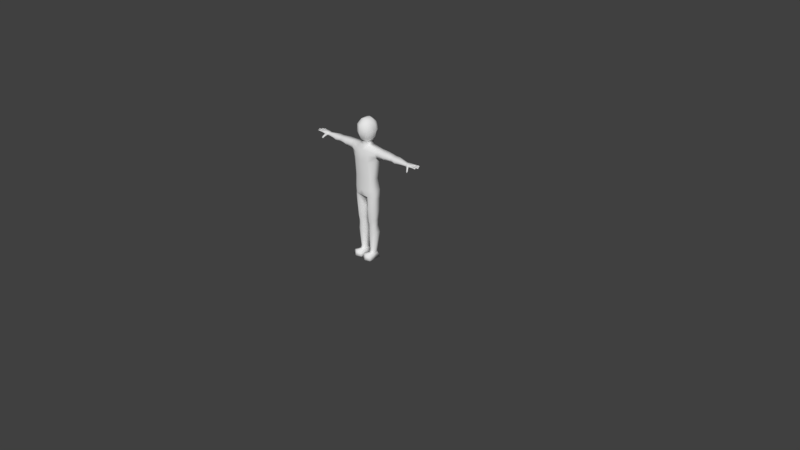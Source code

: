 # Source: Human_Body.blend  (saved by Blender 2.79.0; exported with 4.5.12 LTS)
import bpy
from mathutils import Matrix  # noqa: F401  (used for matrix-valued properties, if any)

bpy.ops.wm.read_factory_settings(use_empty=True)
scene = bpy.context.scene
scene.name = 'Scene'

# ---- collections
col_collection_1 = bpy.data.collections.new('Collection 1'); scene.collection.children.link(col_collection_1)

# ---- materials (node trees are filled in below, after node groups)
mat_model_material = bpy.data.materials.new('Model Material')
mat_model_material.alpha_threshold = 0.0
mat_model_material.use_transparent_shadow = False
mat_model_material.roughness = 0.5
mat_model_material.line_color = (0.0, 0.0, 0.0, 1.0)

# ---- material node trees

# ---- world
world_world = bpy.data.worlds.new('World'); scene.world = world_world
world_world.color = (0.05088, 0.05088, 0.05088)
world_world.use_sun_shadow = False
world_world.sun_shadow_jitter_overblur = 0.0
world_world.cycles.sampling_method = 'MANUAL'

# ---- cameras
cam_camera = bpy.data.cameras.new('Camera')
cam_camera.clip_end = 100.0
cam_camera.lens = 35.0
cam_camera.sensor_width = 32.0
cam_camera.sensor_height = 18.0
cam_camera.ortho_scale = 7.314
cam_camera.dof.focus_distance = 0.0
cam_camera.dof.aperture_fstop = 128.0

# ---- meshes
me_cube = bpy.data.meshes.new('Cube')
me_cube.from_pydata([(0.1529, 0.02447, 1.1), (0.1529, -0.06256, 1.1), (-1.64e-08, -0.09631, 1.1), (4.919e-08, 0.06878, 1.1), (0.1891, 0.03838, 1.327), (0.1891, -0.05381, 1.327), (-4.919e-08, -0.1111, 1.327), (0.0, 0.08881, 1.327), (0.1681, 0.04527, 0.9495), (0.1685, -0.05405, 0.9475), (4.795e-08, 0.1017, 0.9547), (-1.689e-08, -0.1063, 0.9403), (0.2063, 0.04113, 1.503), (0.2063, -0.03895, 1.503), (0.0, 0.06609, 1.513), (-4.716e-08, -0.06635, 1.514), (0.447, 0.03932, 1.416), (0.447, -0.03223, 1.416), (0.447, 0.03851, 1.485), (0.447, -0.03231, 1.485), (0.4814, 0.03644, 1.418), (0.4814, -0.03193, 1.418), (0.4814, 0.03647, 1.481), (0.4814, -0.03173, 1.481), (0.1068, 0.05542, 1.1), (0.1068, -0.08434, 1.1), (0.1081, 0.07456, 1.327), (0.1081, -0.0966, 1.327), (0.1032, 0.08487, 0.9546), (0.1042, -0.09052, 0.9423), (0.06878, 0.05879, 1.513), (0.06878, -0.05745, 1.514), (0.0, -0.05101, 1.566), (0.05158, -0.04827, 1.566), (0.05158, 0.05338, 1.565), (0.0, -0.09303, 1.595), (0.0, -0.1191, 1.767), (7.468e-12, 0.1206, 1.804), (0.2407, 0.03803, 1.403), (0.2407, -0.05007, 1.403), (0.2407, 0.03778, 1.501), (0.2407, -0.03014, 1.501), (4.919e-08, 0.0889, 0.8608), (1.64e-08, -0.09821, 0.8642), (0.6947, 0.01405, 1.427), (0.6947, -0.02041, 1.427), (0.6947, 0.01432, 1.468), (0.6947, -0.02034, 1.468), (0.7221, 0.01585, 1.426), (0.7221, -0.02259, 1.426), (0.7221, 0.01657, 1.473), (0.7221, -0.02247, 1.473), (0.2063, -0.05449, 1.403), (-4.817e-08, -0.103, 1.403), (0.2063, 0.05023, 1.403), (0.0, 0.08765, 1.403), (0.1073, 0.07467, 1.403), (0.1073, -0.09159, 1.403), (0.0, -0.1262, 1.666), (0.1052, 0.03497, 1.614), (0.09531, -0.02877, 1.609), (0.0, -0.0461, 1.846), (0.0, 0.04704, 1.853), (0.1067, 0.03393, 1.787), (0.09816, -0.03557, 1.78), (0.1241, 0.04167, 1.7), (0.1132, -0.02631, 1.69), (0.06329, -0.06309, 1.6), (0.07328, -0.08643, 1.773), (0.07081, 0.08782, 1.795), (0.08506, -0.0859, 1.678), (0.05021, 0.04589, 1.84), (0.05308, -0.03946, 1.831), (0.8011, 0.02279, 1.448), (0.8045, -0.03253, 1.448), (0.8011, 0.02286, 1.473), (0.8045, -0.03202, 1.473), (0.1723, 0.04054, 0.8371), (0.1723, -0.04684, 0.8425), (0.01719, -0.05003, 0.8294), (0.01719, 0.05487, 0.8359), (0.1512, 0.03376, 0.533), (0.1512, -0.03189, 0.533), (0.03162, -0.03225, 0.533), (0.03162, 0.04418, 0.533), (0.1462, 0.02564, 0.4642), (0.1462, -0.02814, 0.4642), (0.03588, -0.02798, 0.4642), (0.03588, 0.03162, 0.4642), (0.123, 0.02553, 0.09019), (0.123, -0.02241, 0.09019), (0.04637, -0.02304, 0.09019), (0.04637, 0.04206, 0.09019), (0.126, 0.03803, 0.05749), (0.1246, -0.03751, 0.05876), (0.04249, -0.03818, 0.05876), (0.04109, 0.04674, 0.05749), (0.1454, 0.05511, -0.0001624), (0.1521, -0.05403, -0.0001624), (0.01454, -0.05403, -0.0001624), (0.02119, 0.05511, -0.0001624), (0.1385, -0.1137, 0.05874), (0.0286, -0.1137, 0.05874), (0.1567, -0.1244, -0.0001624), (0.009947, -0.1244, -0.0001624), (0.1723, -0.04601, 0.8574), (0.1723, 0.04075, 0.8574), (0.09081, -0.0603, 0.4642), (0.09457, 0.06673, 0.8362), (0.0969, -0.09031, 0.8425), (0.08895, 0.05786, 0.533), (0.08895, -0.07843, 0.533), (0.09081, 0.04216, 0.4642), (0.08651, 0.04396, 0.09019), (0.08651, -0.03668, 0.09019), (0.08554, 0.0557, 0.06057), (0.08554, -0.04671, 0.06956), (0.08599, 0.07781, -0.0001624), (0.08599, -0.05403, -0.0001624), (0.08554, -0.1365, 0.06938), (0.08599, -0.1519, -0.0001624), (0.09687, -0.09139, 0.8586), (0.09457, 0.07861, 0.8519), (0.2063, -0.06431, 1.453), (0.2063, 0.06349, 1.453), (0.447, -0.05363, 1.45), (0.4477, 0.05776, 1.45), (0.4814, -0.05172, 1.45), (0.4821, 0.05496, 1.45), (0.1086, 0.07002, 1.458), (0.1086, -0.07613, 1.459), (0.2407, -0.0573, 1.452), (0.2407, 0.05661, 1.452), (0.6947, -0.03825, 1.447), (0.6947, 0.02801, 1.447), (0.7221, -0.04158, 1.447), (0.7221, 0.02951, 1.447), (-4.766e-08, -0.08469, 1.459), (0.0, 0.07889, 1.458), (0.8045, -0.05506, 1.461), (0.8013, 0.04315, 1.455), (0.8045, -0.002971, 1.473), (0.8045, -0.003261, 1.448), (0.3439, 0.04335, 1.407), (0.3439, 0.04438, 1.495), (0.3439, -0.04641, 1.407), (0.3439, -0.04674, 1.495), (0.3439, -0.06647, 1.451), (0.3439, 0.06264, 1.451), (0.5382, -0.04361, 1.412), (0.5382, -0.04371, 1.484), (0.5382, 0.03595, 1.412), (0.5382, 0.03563, 1.484), (0.5382, 0.0514, 1.448), (0.5382, -0.06079, 1.448), (0.163, 0.04425, 0.6878), (0.02121, 0.05534, 0.6878), (0.163, -0.03783, 0.6878), (0.02121, -0.03782, 0.6878), (0.09176, -0.0912, 0.6878), (0.09176, 0.06867, 0.6878), (0.1554, -0.02949, 0.3626), (0.1554, 0.05015, 0.3626), (0.0322, -0.02944, 0.3094), (0.0322, 0.05578, 0.3086), (0.08866, 0.07826, 0.3626), (0.08866, -0.0572, 0.3321), (2.46e-08, -0.05098, 0.8302), (3.28e-08, 0.05543, 0.8393), (0.8597, 0.04667, 1.462), (0.8613, 0.03363, 1.472), (0.8613, 0.03362, 1.454), (0.8805, 0.003092, 1.463), (0.8805, 0.003247, 1.473), (0.8805, 0.01873, 1.473), (0.8805, 0.01869, 1.463), (0.9006, -0.008642, 1.463), (0.9006, -0.02698, 1.463), (0.9006, -0.00846, 1.473), (0.9006, -0.02666, 1.473), (0.8802, -0.06103, 1.464), (0.8818, -0.04024, 1.473), (0.8818, -0.04066, 1.456), (0.8117, -0.03588, 1.474), (0.8117, -0.03628, 1.454), (0.8117, -0.05591, 1.462), (0.8111, -0.02442, 1.473), (0.8111, -0.009973, 1.473), (0.8111, -0.02467, 1.453), (0.8111, -0.01012, 1.453), (0.8331, 0.00161, 1.459), (0.8331, 0.001791, 1.473), (0.8331, 0.01986, 1.459), (0.8331, 0.01991, 1.473), (0.8245, 0.0273, 1.452), (0.8245, 0.02724, 1.472), (0.824, 0.04516, 1.46), (0.7572, -0.02727, 1.439), (0.7572, -0.0492, 1.451), (0.7638, -0.06871, 1.383), (0.7638, -0.07966, 1.395), (0.7761, -0.07141, 1.386), (0.7761, -0.08406, 1.397), (0.7541, -0.06738, 1.414), (0.7737, -0.07296, 1.417), (0.7737, -0.05693, 1.403), (0.7541, -0.0535, 1.4), (0.8397, -0.03794, 1.473), (0.8397, -0.03834, 1.455), (0.8397, -0.05784, 1.463), (0.8632, 0.00429, 1.463), (0.8632, 0.01751, 1.463), (0.8632, 0.004421, 1.473), (0.8632, 0.01754, 1.473), (0.8416, -0.02722, 1.473), (0.8416, -0.02756, 1.463), (0.8416, -0.007739, 1.473), (0.8416, -0.007934, 1.463), (0.8431, 0.03167, 1.455), (0.8413, 0.04589, 1.46), (0.8431, 0.03172, 1.472), (0.8064, 0.02454, 1.473), (0.8064, 0.02454, 1.452), (0.8065, 0.04351, 1.458), (0.8074, 0.002763, 1.473), (0.8064, 0.01863, 1.473), (0.8074, 0.002605, 1.453), (0.8064, 0.01859, 1.453), (0.8733, -0.02514, 1.473), (0.8733, -0.02541, 1.461), (0.8733, -0.009836, 1.473), (0.8733, -0.009989, 1.461), (0.8644, -0.04061, 1.473), (0.8643, -0.04096, 1.455), (0.863, -0.05839, 1.464), (0.7611, -0.05444, 1.438), (0.7611, -0.0405, 1.423), (0.7338, -0.03645, 1.419), (0.7338, -0.04783, 1.434), (0.7549, 0.01971, 1.473), (0.7549, 0.01932, 1.441), (0.7633, -0.02725, 1.473), (0.762, 0.03633, 1.451), (0.08968, 0.1104, 1.707), (0.04632, 0.08057, 1.609), (1.149e-12, 0.1396, 1.715), (0.0, 0.06609, 1.513), (0.0, 0.05612, 1.565), (1.608e-11, 0.1101, 1.609)], [], [(25, 2, 11, 29), (130, 123, 13, 31), (0, 4, 5, 1), (25, 27, 6, 2), (26, 24, 3, 7), (24, 0, 8, 28), (0, 1, 9, 8), (31, 30, 34, 33), (15, 31, 33, 32), (152, 150, 47, 46), (129, 138, 14, 30), (125, 17, 21, 127), (145, 143, 16, 17), (148, 144, 18, 126), (147, 145, 17, 125), (17, 16, 20, 21), (126, 18, 22, 128), (18, 19, 23, 22), (124, 129, 30, 12), (12, 30, 31, 13), (3, 24, 28, 10), (4, 0, 24, 26), (1, 5, 27, 25), (137, 130, 31, 15), (1, 25, 29, 9), (72, 61, 36, 68), (65, 63, 64, 66), (12, 13, 41, 40), (124, 12, 40, 132), (4, 54, 52, 5), (121, 109, 78, 105), (99, 118, 120, 104), (134, 46, 50, 136), (154, 149, 45, 133), (149, 151, 44, 45), (153, 152, 46, 134), (242, 239, 75, 140), (46, 47, 51, 50), (133, 45, 49, 135), (45, 44, 48, 49), (6, 27, 57, 53), (4, 26, 56, 54), (26, 7, 55, 56), (27, 5, 52, 57), (123, 52, 39, 131), (52, 54, 38, 39), (64, 72, 68), (59, 60, 33, 34), (33, 67, 35, 32), (33, 60, 67), (69, 71, 63), (69, 37, 62, 71), (71, 62, 61, 72), (66, 64, 68, 70), (60, 59, 65, 66), (63, 71, 72, 64), (60, 66, 70, 67), (35, 67, 70, 58), (239, 241, 76, 141, 75), (197, 240, 73, 142, 74), (220, 218, 171, 170), (233, 232, 181, 182), (230, 228, 179, 178), (160, 155, 81, 110), (106, 105, 78, 77), (101, 119, 120, 103), (168, 42, 80), (110, 81, 85, 112), (155, 157, 82, 81), (159, 158, 83, 111), (158, 156, 84, 83), (162, 161, 90, 89), (81, 82, 86, 85), (111, 83, 87, 107), (83, 84, 88, 87), (114, 91, 95, 116), (166, 107, 87, 163), (163, 164, 92, 91), (165, 162, 89, 113), (116, 95, 102, 119), (91, 92, 96, 95), (113, 89, 93, 115), (89, 90, 94, 93), (117, 118, 99, 100), (95, 96, 100, 99), (115, 93, 97, 117), (93, 94, 98, 97), (119, 102, 104, 120), (95, 99, 104, 102), (98, 94, 101, 103), (118, 98, 103, 120), (8, 9, 105, 106), (108, 122, 106, 77), (96, 115, 117, 100), (97, 98, 118, 117), (92, 113, 115, 96), (94, 116, 119, 101), (164, 165, 113, 92), (90, 114, 116, 94), (157, 159, 111, 82), (84, 110, 112, 88), (156, 160, 110, 84), (9, 29, 121, 105), (8, 106, 122, 28), (161, 166, 114, 90), (82, 111, 107, 86), (144, 146, 19, 18), (212, 210, 172, 173), (241, 198, 139, 76), (13, 123, 131, 41), (47, 133, 135, 51), (240, 242, 140, 73), (151, 153, 134, 44), (150, 154, 133, 47), (44, 134, 136, 48), (54, 124, 132, 38), (53, 57, 130, 137), (54, 56, 129, 124), (16, 126, 128, 20), (146, 147, 125, 19), (143, 148, 126, 16), (19, 125, 127, 23), (56, 55, 138, 129), (57, 52, 123, 130), (38, 132, 148, 143), (41, 131, 147, 146), (40, 41, 146, 144), (131, 39, 145, 147), (132, 40, 144, 148), (39, 38, 143, 145), (23, 127, 154, 150), (20, 128, 153, 151), (128, 22, 152, 153), (21, 20, 151, 149), (127, 21, 149, 154), (22, 23, 150, 152), (80, 108, 160, 156), (78, 109, 159, 157), (79, 80, 156, 158), (109, 79, 158, 159), (77, 78, 157, 155), (108, 77, 155, 160), (86, 107, 166, 161), (88, 112, 165, 164), (112, 85, 162, 165), (87, 88, 164, 163), (114, 166, 163, 91), (85, 86, 161, 162), (28, 122, 42, 10), (80, 42, 122, 108), (121, 43, 79), (43, 167, 79), (167, 168, 80, 79), (11, 43, 121, 29), (109, 121, 79), (70, 68, 36, 58), (169, 170, 171), (218, 219, 169, 171), (219, 220, 170, 169), (172, 175, 174, 173), (210, 211, 175, 172), (213, 212, 173, 174), (211, 213, 174, 175), (177, 176, 178, 179), (228, 229, 177, 179), (231, 230, 178, 176), (229, 231, 176, 177), (180, 182, 181), (234, 233, 182, 180), (232, 234, 180, 181), (76, 139, 185, 183), (139, 74, 184, 185), (74, 76, 183, 184), (74, 142, 189, 188), (142, 141, 187, 189), (76, 74, 188, 186), (141, 76, 186, 187), (227, 225, 193, 192), (225, 224, 191, 193), (226, 227, 192, 190), (224, 226, 190, 191), (223, 221, 195, 196), (222, 223, 196, 194), (221, 222, 194, 195), (204, 203, 200, 202), (74, 139, 198, 197), (201, 202, 200, 199), (205, 204, 202, 201), (206, 205, 201, 199), (203, 206, 199, 200), (238, 237, 206, 203), (237, 236, 205, 206), (236, 235, 204, 205), (235, 238, 203, 204), (183, 185, 209, 207), (185, 184, 208, 209), (184, 183, 207, 208), (192, 193, 213, 211), (193, 191, 212, 213), (190, 192, 211, 210), (191, 190, 210, 212), (188, 189, 217, 215), (189, 187, 216, 217), (186, 188, 215, 214), (187, 186, 214, 216), (196, 195, 220, 219), (194, 196, 219, 218), (195, 194, 218, 220), (75, 73, 222, 221), (73, 140, 223, 222), (140, 75, 221, 223), (141, 142, 226, 224), (142, 73, 227, 226), (75, 141, 224, 225), (73, 75, 225, 227), (215, 217, 231, 229), (217, 216, 230, 231), (214, 215, 229, 228), (216, 214, 228, 230), (207, 209, 234, 232), (209, 208, 233, 234), (208, 207, 232, 233), (198, 135, 238, 235), (197, 198, 235, 236), (49, 197, 236, 237), (135, 49, 237, 238), (48, 136, 242, 240), (50, 51, 241, 239), (136, 50, 239, 242), (49, 48, 240, 197), (51, 135, 198, 241), (30, 246, 247, 34), (244, 34, 247, 248), (243, 245, 37, 69), (243, 69, 63, 65), (244, 248, 245, 243), (244, 59, 34), (244, 243, 65, 59)])
me_cube.polygons.foreach_set('use_smooth', [True] * 238)
_uv = me_cube.uv_layers.new(name='UVMap')
_uv.uv.foreach_set('vector', [0.1055, 0.5851, 0.02803, 0.5816, 0.03166, 0.4664, 0.1074, 0.4702, 0.09602, 0.8436, 0.1668, 0.8423, 0.1677, 0.8827, 0.06765, 0.8858, 0.2449, 0.5913, 0.2505, 0.7535, 0.1855, 0.7518, 0.1836, 0.5897, 0.1055, 0.5851, 0.09684, 0.7479, 0.01885, 0.7449, 0.02803, 0.5816, 0.3371, 0.7536, 0.3337, 0.5912, 0.4105, 0.5917, 0.4142, 0.7528, 0.3337, 0.5912, 0.2941, 0.5914, 0.2903, 0.4839, 0.343, 0.4873, 0.2449, 0.5913, 0.1836, 0.5897, 0.1924, 0.4816, 0.2624, 0.4849, 0.7462, 0.04682, 0.8657, 0.04583, 0.8601, 0.0988, 0.7556, 0.1005, 0.6475, 0.0471, 0.7182, 0.04682, 0.7006, 0.1005, 0.6475, 0.1005, 0.6995, 0.7464, 0.6995, 0.6837, 0.8231, 0.7021, 0.8231, 0.7295, 0.3374, 0.8469, 0.4148, 0.8456, 0.4147, 0.8856, 0.3658, 0.8868, 0.6166, 0.6132, 0.6166, 0.5966, 0.6432, 0.5964, 0.6432, 0.6117, 0.5369, 0.6076, 0.5369, 0.5382, 0.6166, 0.5413, 0.6166, 0.5966, 0.5459, 0.7677, 0.5459, 0.7533, 0.6274, 0.7487, 0.6279, 0.7639, 0.5369, 0.6231, 0.5369, 0.6076, 0.6166, 0.5966, 0.6166, 0.6132, 0.6166, 0.5966, 0.6166, 0.5413, 0.6432, 0.5435, 0.6432, 0.5964, 0.6279, 0.7639, 0.6274, 0.7487, 0.6546, 0.747, 0.6551, 0.7617, 0.6274, 0.7487, 0.6274, 0.6927, 0.6546, 0.6931, 0.6546, 0.747, 0.2677, 0.8447, 0.3374, 0.8469, 0.3658, 0.8868, 0.2672, 0.8836, 0.169, 0.9648, 0.0678, 0.9777, 0.0678, 0.8924, 0.169, 0.906, 0.4105, 0.5917, 0.3337, 0.5912, 0.343, 0.4873, 0.4149, 0.4866, 0.2743, 0.7534, 0.2941, 0.5914, 0.3337, 0.5912, 0.3371, 0.7536, 0.1424, 0.5867, 0.1624, 0.7509, 0.09684, 0.7479, 0.1055, 0.5851, 0.01773, 0.8419, 0.09602, 0.8436, 0.06765, 0.8858, 0.01777, 0.884, 0.1424, 0.5867, 0.1055, 0.5851, 0.1074, 0.4702, 0.1608, 0.4771, 0.7531, 0.4131, 0.7436, 0.4891, 0.6392, 0.4891, 0.6859, 0.3842, 0.8481, 0.2376, 0.8401, 0.3273, 0.7687, 0.3197, 0.7782, 0.2274, 0.4372, 0.7507, 0.4372, 0.6874, 0.4644, 0.6944, 0.4644, 0.7481, 0.4372, 0.7684, 0.4372, 0.7507, 0.4644, 0.7481, 0.4644, 0.763, 0.2505, 0.7535, 0.2574, 0.8084, 0.1836, 0.8064, 0.1855, 0.7518, 0.1052, 0.4076, 0.1073, 0.3958, 0.1711, 0.4013, 0.1704, 0.4122, 0.7042, 0.9423, 0.7042, 0.8842, 0.7839, 0.8842, 0.7615, 0.9461, 0.8231, 0.7404, 0.8231, 0.7295, 0.8448, 0.7313, 0.8448, 0.7415, 0.6871, 0.6187, 0.6871, 0.6054, 0.8081, 0.5875, 0.8081, 0.6013, 0.6871, 0.6054, 0.6871, 0.5439, 0.8081, 0.5608, 0.8081, 0.5875, 0.6995, 0.7588, 0.6995, 0.7464, 0.8231, 0.7295, 0.8231, 0.7404, 0.8763, 0.7469, 0.8707, 0.7338, 0.9072, 0.7363, 0.9074, 0.7523, 0.8231, 0.7295, 0.8231, 0.7021, 0.8448, 0.7005, 0.8448, 0.7313, 0.8081, 0.6013, 0.8081, 0.5875, 0.8294, 0.5892, 0.8294, 0.6039, 0.8081, 0.5875, 0.8081, 0.5608, 0.8294, 0.5594, 0.8294, 0.5892, 0.01885, 0.7449, 0.09684, 0.7479, 0.09522, 0.8022, 0.01764, 0.7997, 0.2743, 0.7534, 0.3371, 0.7536, 0.3378, 0.8075, 0.2652, 0.8082, 0.3371, 0.7536, 0.4142, 0.7528, 0.4148, 0.8062, 0.3378, 0.8075, 0.09684, 0.7479, 0.1624, 0.7509, 0.1711, 0.8059, 0.09522, 0.8022, 0.4305, 0.6214, 0.4305, 0.6138, 0.4571, 0.6104, 0.4571, 0.616, 0.4305, 0.6138, 0.4305, 0.5329, 0.4571, 0.5423, 0.4571, 0.6104, 0.7587, 0.3486, 0.7531, 0.4131, 0.6859, 0.3842, 0.8412, 0.1492, 0.7757, 0.1442, 0.7556, 0.1005, 0.8601, 0.0988, 0.7006, 0.1005, 0.7126, 0.1354, 0.6475, 0.1304, 0.6475, 0.1005, 0.7006, 0.1005, 0.7455, 0.1442, 0.7126, 0.1354, 0.9352, 0.3878, 0.8752, 0.4172, 0.8581, 0.3365, 0.9352, 0.3878, 0.9821, 0.4891, 0.8769, 0.4891, 0.8752, 0.4172, 0.8752, 0.4172, 0.8769, 0.4891, 0.7436, 0.4891, 0.7531, 0.4131, 0.7639, 0.2274, 0.7484, 0.3197, 0.7229, 0.313, 0.735, 0.2154, 0.7757, 0.1442, 0.8412, 0.1492, 0.8481, 0.2376, 0.7782, 0.2274, 0.8581, 0.3365, 0.8752, 0.4172, 0.7531, 0.4131, 0.7587, 0.3486, 0.7455, 0.1442, 0.7639, 0.2274, 0.735, 0.2154, 0.7126, 0.1354, 0.6475, 0.1304, 0.7126, 0.1354, 0.735, 0.2154, 0.6475, 0.2033, 0.8707, 0.7338, 0.8774, 0.6967, 0.9099, 0.6929, 0.9099, 0.7159, 0.9072, 0.7363, 0.8565, 0.5928, 0.8547, 0.5568, 0.8904, 0.5541, 0.8931, 0.5742, 0.8931, 0.5969, 0.5184, 0.9314, 0.5339, 0.9314, 0.5347, 0.9479, 0.5184, 0.9479, 0.469, 0.9396, 0.4815, 0.9396, 0.4816, 0.952, 0.4693, 0.952, 0.9642, 0.7104, 0.9642, 0.6984, 0.9859, 0.6972, 0.9859, 0.7115, 0.4998, 0.1959, 0.4998, 0.2127, 0.393, 0.22, 0.393, 0.2033, 0.2609, 0.4199, 0.1998, 0.4183, 0.1995, 0.4077, 0.2611, 0.4055, 0.06571, 0.3217, 0.07306, 0.3374, 0.02507, 0.3481, 0.02507, 0.3291, 0.4085, 0.3922, 0.4116, 0.4204, 0.396, 0.3919, 0.393, 0.2033, 0.393, 0.22, 0.3456, 0.2256, 0.3456, 0.2142, 0.4998, 0.2127, 0.4998, 0.2694, 0.393, 0.2653, 0.393, 0.22, 0.4988, 0.06081, 0.4988, 0.09763, 0.392, 0.1015, 0.392, 0.06962, 0.4988, 0.09763, 0.4988, 0.1619, 0.392, 0.1542, 0.392, 0.1015, 0.2754, 0.2086, 0.2754, 0.2636, 0.08742, 0.2587, 0.08742, 0.2256, 0.393, 0.22, 0.393, 0.2653, 0.3456, 0.2627, 0.3456, 0.2256, 0.392, 0.06962, 0.392, 0.1015, 0.3445, 0.1044, 0.3445, 0.08212, 0.392, 0.1015, 0.392, 0.1542, 0.3445, 0.1455, 0.3445, 0.1044, 0.08649, 0.09842, 0.08649, 0.1078, 0.06481, 0.09738, 0.07226, 0.0915, 0.2534, 0.08426, 0.3445, 0.08212, 0.3445, 0.1044, 0.2377, 0.1034, 0.2377, 0.1034, 0.2372, 0.1622, 0.08649, 0.1527, 0.08649, 0.1078, 0.2754, 0.1892, 0.2754, 0.2086, 0.08742, 0.2256, 0.08742, 0.2129, 0.07226, 0.0915, 0.06481, 0.09738, 0.0648, 0.04526, 0.07214, 0.02958, 0.08649, 0.1078, 0.08649, 0.1527, 0.06394, 0.156, 0.06481, 0.09738, 0.08742, 0.2129, 0.08742, 0.2256, 0.06485, 0.217, 0.06698, 0.2048, 0.08742, 0.2256, 0.08742, 0.2587, 0.06573, 0.2691, 0.06485, 0.217, 0.5969, 0.8842, 0.7042, 0.8842, 0.7042, 0.9423, 0.6154, 0.9369, 0.06481, 0.09738, 0.06394, 0.156, 0.02416, 0.1617, 0.02416, 0.08645, 0.06698, 0.2048, 0.06485, 0.217, 0.02507, 0.2052, 0.02507, 0.1896, 0.06485, 0.217, 0.06573, 0.2691, 0.02507, 0.2805, 0.02507, 0.2052, 0.07214, 0.02958, 0.0648, 0.04526, 0.02416, 0.03792, 0.02416, 0.01892, 0.06481, 0.09738, 0.02416, 0.08645, 0.02416, 0.03792, 0.0648, 0.04526, 0.02507, 0.2805, 0.06573, 0.2691, 0.06571, 0.3217, 0.02507, 0.3291, 0.7042, 0.8842, 0.7042, 0.8304, 0.7615, 0.8266, 0.7839, 0.8842, 0.2624, 0.4849, 0.1924, 0.4816, 0.1998, 0.4183, 0.2609, 0.4199, 0.3434, 0.4049, 0.3459, 0.4181, 0.2872, 0.4193, 0.2872, 0.4054, 0.06394, 0.156, 0.06606, 0.1622, 0.02416, 0.1774, 0.02416, 0.1617, 0.6154, 0.8358, 0.7042, 0.8304, 0.7042, 0.8842, 0.5969, 0.8842, 0.08649, 0.1527, 0.08649, 0.1541, 0.06606, 0.1622, 0.06394, 0.156, 0.06573, 0.2691, 0.07318, 0.2755, 0.07306, 0.3374, 0.06571, 0.3217, 0.2372, 0.1622, 0.2744, 0.1777, 0.08649, 0.1541, 0.08649, 0.1527, 0.08742, 0.2587, 0.08742, 0.2686, 0.07318, 0.2755, 0.06573, 0.2691, 0.4998, 0.2694, 0.4998, 0.3062, 0.393, 0.2974, 0.393, 0.2653, 0.392, 0.1542, 0.392, 0.1636, 0.3445, 0.1528, 0.3445, 0.1455, 0.4988, 0.1619, 0.4988, 0.1711, 0.392, 0.1636, 0.392, 0.1542, 0.1608, 0.4771, 0.1074, 0.4702, 0.1052, 0.4076, 0.1704, 0.4122, 0.2903, 0.4839, 0.2872, 0.4193, 0.3459, 0.4181, 0.343, 0.4873, 0.2754, 0.2636, 0.2543, 0.2827, 0.08742, 0.2686, 0.08742, 0.2587, 0.393, 0.2653, 0.393, 0.2974, 0.3456, 0.2849, 0.3456, 0.2627, 0.5459, 0.7533, 0.5459, 0.6813, 0.6274, 0.6927, 0.6274, 0.7487, 0.4919, 0.9381, 0.4997, 0.9381, 0.4992, 0.9508, 0.4919, 0.9508, 0.8774, 0.6967, 0.8725, 0.6793, 0.9099, 0.6747, 0.9099, 0.6929, 0.4372, 0.6874, 0.4372, 0.6674, 0.4644, 0.6729, 0.4644, 0.6944, 0.8231, 0.7021, 0.8231, 0.688, 0.8448, 0.6854, 0.8448, 0.7005, 0.8547, 0.5568, 0.8602, 0.5436, 0.8906, 0.5383, 0.8904, 0.5541, 0.6871, 0.5439, 0.6871, 0.532, 0.8081, 0.55, 0.8081, 0.5608, 0.6995, 0.6837, 0.6995, 0.6702, 0.8231, 0.688, 0.8231, 0.7021, 0.8081, 0.5608, 0.8081, 0.55, 0.8294, 0.5489, 0.8294, 0.5594, 0.4305, 0.5329, 0.4305, 0.5226, 0.4571, 0.5279, 0.4571, 0.5423, 0.01764, 0.7997, 0.09522, 0.8022, 0.09602, 0.8436, 0.01773, 0.8419, 0.2652, 0.8082, 0.3378, 0.8075, 0.3374, 0.8469, 0.2677, 0.8447, 0.6166, 0.5413, 0.6171, 0.527, 0.6437, 0.5292, 0.6432, 0.5435, 0.5459, 0.6813, 0.5459, 0.6657, 0.6274, 0.6758, 0.6274, 0.6927, 0.5369, 0.5382, 0.5369, 0.5233, 0.6171, 0.527, 0.6166, 0.5413, 0.6274, 0.6927, 0.6274, 0.6758, 0.6546, 0.6773, 0.6546, 0.6931, 0.3378, 0.8075, 0.4148, 0.8062, 0.4148, 0.8456, 0.3374, 0.8469, 0.09522, 0.8022, 0.1711, 0.8059, 0.1668, 0.8423, 0.09602, 0.8436, 0.4571, 0.5423, 0.4571, 0.5279, 0.5369, 0.5233, 0.5369, 0.5382, 0.4644, 0.6944, 0.4644, 0.6729, 0.5459, 0.6657, 0.5459, 0.6813, 0.4644, 0.7481, 0.4644, 0.6944, 0.5459, 0.6813, 0.5459, 0.7533, 0.4571, 0.616, 0.4571, 0.6104, 0.5369, 0.6076, 0.5369, 0.6231, 0.4644, 0.763, 0.4644, 0.7481, 0.5459, 0.7533, 0.5459, 0.7677, 0.4571, 0.6104, 0.4571, 0.5423, 0.5369, 0.5382, 0.5369, 0.6076, 0.6546, 0.6931, 0.6546, 0.6773, 0.6995, 0.6702, 0.6995, 0.6837, 0.6432, 0.5435, 0.6437, 0.5292, 0.6871, 0.532, 0.6871, 0.5439, 0.6551, 0.7617, 0.6546, 0.747, 0.6995, 0.7464, 0.6995, 0.7588, 0.6432, 0.5964, 0.6432, 0.5435, 0.6871, 0.5439, 0.6871, 0.6054, 0.6432, 0.6117, 0.6432, 0.5964, 0.6871, 0.6054, 0.6871, 0.6187, 0.6546, 0.747, 0.6546, 0.6931, 0.6995, 0.6837, 0.6995, 0.7464, 0.6009, 0.1616, 0.6012, 0.1698, 0.4988, 0.1711, 0.4988, 0.1619, 0.6066, 0.2756, 0.6066, 0.3056, 0.4998, 0.3062, 0.4998, 0.2694, 0.5965, 0.08921, 0.6009, 0.1616, 0.4988, 0.1619, 0.4988, 0.09763, 0.6055, 0.06142, 0.5965, 0.08921, 0.4988, 0.09763, 0.4988, 0.06081, 0.6028, 0.2153, 0.6066, 0.2756, 0.4998, 0.2694, 0.4998, 0.2127, 0.6023, 0.1972, 0.6028, 0.2153, 0.4998, 0.2127, 0.4998, 0.1959, 0.3456, 0.2627, 0.3456, 0.2849, 0.2543, 0.2827, 0.2754, 0.2636, 0.3445, 0.1455, 0.3445, 0.1528, 0.2744, 0.1777, 0.2372, 0.1622, 0.3456, 0.2142, 0.3456, 0.2256, 0.2754, 0.2086, 0.2754, 0.1892, 0.3445, 0.1044, 0.3445, 0.1455, 0.2372, 0.1622, 0.2377, 0.1034, 0.08649, 0.09842, 0.2534, 0.08426, 0.2377, 0.1034, 0.08649, 0.1078, 0.3456, 0.2256, 0.3456, 0.2627, 0.2754, 0.2636, 0.2754, 0.2086, 0.343, 0.4873, 0.3459, 0.4181, 0.4116, 0.4204, 0.4149, 0.4866, 0.396, 0.3919, 0.4116, 0.4204, 0.3459, 0.4181, 0.3434, 0.4049, 0.1052, 0.4076, 0.03323, 0.412, 0.04622, 0.3701, 0.03323, 0.412, 0.03402, 0.3708, 0.04622, 0.3701, 0.4067, 0.3163, 0.4085, 0.3922, 0.396, 0.3919, 0.3944, 0.3172, 0.03166, 0.4664, 0.03323, 0.412, 0.1052, 0.4076, 0.1074, 0.4702, 0.1073, 0.3958, 0.1052, 0.4076, 0.04622, 0.3701, 0.735, 0.2154, 0.7229, 0.313, 0.6475, 0.3069, 0.6475, 0.2033, 0.9551, 0.7564, 0.9569, 0.7439, 0.9661, 0.754, 0.9229, 0.5472, 0.9215, 0.5362, 0.9357, 0.5356, 0.937, 0.5457, 0.939, 0.7545, 0.9404, 0.7433, 0.9548, 0.7448, 0.9535, 0.7551, 0.9801, 0.72, 0.9801, 0.7329, 0.9719, 0.733, 0.9719, 0.7201, 0.9384, 0.5684, 0.9384, 0.5582, 0.9518, 0.5573, 0.9518, 0.5693, 0.9563, 0.7321, 0.9563, 0.7217, 0.97, 0.7208, 0.97, 0.733, 0.5269, 0.8355, 0.5174, 0.8355, 0.5174, 0.82, 0.5263, 0.82, 0.9963, 0.6961, 0.9963, 0.7113, 0.9883, 0.7115, 0.9883, 0.6964, 0.4819, 0.8448, 0.4735, 0.8448, 0.4751, 0.8254, 0.4819, 0.8254, 0.5008, 0.8395, 0.4921, 0.8395, 0.4921, 0.8194, 0.4992, 0.8194, 0.9462, 0.5914, 0.9462, 0.5794, 0.9673, 0.5784, 0.9673, 0.5926, 0.9716, 0.6675, 0.9855, 0.6791, 0.973, 0.6864, 0.9383, 0.6169, 0.9393, 0.6034, 0.9528, 0.6031, 0.9516, 0.6189, 0.9572, 0.6861, 0.9561, 0.6721, 0.9697, 0.67, 0.971, 0.6864, 0.9099, 0.6929, 0.9099, 0.6747, 0.9156, 0.674, 0.9156, 0.6899, 0.8931, 0.6143, 0.8931, 0.5969, 0.8986, 0.5998, 0.8986, 0.6149, 0.4641, 0.8963, 0.4818, 0.8962, 0.4819, 0.902, 0.4679, 0.902, 0.8931, 0.5969, 0.8931, 0.5742, 0.8982, 0.5795, 0.8982, 0.5908, 0.5101, 0.8922, 0.4919, 0.8923, 0.492, 0.8852, 0.5065, 0.8852, 0.4818, 0.8962, 0.4641, 0.8963, 0.4678, 0.889, 0.4818, 0.8891, 0.9099, 0.7159, 0.9099, 0.6929, 0.9152, 0.6989, 0.9152, 0.7103, 0.5352, 0.8867, 0.5172, 0.8867, 0.5174, 0.8627, 0.5299, 0.8627, 0.9114, 0.7329, 0.9122, 0.7204, 0.9325, 0.7196, 0.9325, 0.734, 0.8953, 0.5697, 0.8945, 0.5573, 0.9152, 0.5563, 0.9152, 0.5705, 0.4918, 0.897, 0.5065, 0.897, 0.5021, 0.9159, 0.4919, 0.9159, 0.9115, 0.7526, 0.9114, 0.7376, 0.9257, 0.7398, 0.9253, 0.7539, 0.8945, 0.5527, 0.8946, 0.5381, 0.9081, 0.5368, 0.9085, 0.5506, 0.5179, 0.8978, 0.5364, 0.8978, 0.5366, 0.9142, 0.5181, 0.9142, 0.8856, 0.6606, 0.8701, 0.665, 0.8778, 0.6553, 0.8875, 0.6518, 0.8931, 0.5969, 0.8931, 0.6143, 0.866, 0.6069, 0.8565, 0.5928, 0.8711, 0.6269, 0.8711, 0.6367, 0.8616, 0.6333, 0.8616, 0.6248, 0.9206, 0.6643, 0.9195, 0.6513, 0.9335, 0.6528, 0.9347, 0.6633, 0.8541, 0.6131, 0.8692, 0.6157, 0.8711, 0.6269, 0.8616, 0.6248, 0.8541, 0.6238, 0.8541, 0.6131, 0.8616, 0.6248, 0.8616, 0.6333, 0.8383, 0.6087, 0.8383, 0.5999, 0.8541, 0.6131, 0.8541, 0.6238, 0.8383, 0.5999, 0.8595, 0.603, 0.8692, 0.6157, 0.8541, 0.6131, 0.9047, 0.6655, 0.9021, 0.653, 0.9195, 0.6513, 0.9206, 0.6643, 0.8756, 0.6752, 0.854, 0.6804, 0.8701, 0.665, 0.8856, 0.6606, 0.9156, 0.6899, 0.9156, 0.674, 0.9377, 0.6725, 0.9377, 0.6882, 0.8986, 0.6149, 0.8986, 0.5998, 0.9203, 0.6013, 0.9203, 0.6164, 0.4679, 0.902, 0.4819, 0.902, 0.4817, 0.922, 0.4687, 0.922, 0.5299, 0.8627, 0.5174, 0.8627, 0.5174, 0.8355, 0.5269, 0.8355, 0.9325, 0.734, 0.9325, 0.7196, 0.9563, 0.7217, 0.9563, 0.7321, 0.9152, 0.5705, 0.9152, 0.5563, 0.9384, 0.5582, 0.9384, 0.5684, 0.4919, 0.9159, 0.5021, 0.9159, 0.4997, 0.9381, 0.4919, 0.9381, 0.8982, 0.5908, 0.8982, 0.5795, 0.9218, 0.5778, 0.9218, 0.593, 0.5065, 0.8852, 0.492, 0.8852, 0.492, 0.8628, 0.4996, 0.8628, 0.4818, 0.8891, 0.4678, 0.889, 0.4744, 0.8673, 0.4818, 0.8673, 0.9152, 0.7103, 0.9152, 0.6989, 0.9393, 0.6967, 0.9393, 0.7121, 0.9253, 0.7539, 0.9257, 0.7398, 0.9404, 0.7433, 0.939, 0.7545, 0.9085, 0.5506, 0.9081, 0.5368, 0.9215, 0.5362, 0.9229, 0.5472, 0.5181, 0.9142, 0.5366, 0.9142, 0.5339, 0.9314, 0.5184, 0.9314, 0.5173, 0.8928, 0.5396, 0.8928, 0.5364, 0.8978, 0.5179, 0.8978, 0.8904, 0.5541, 0.8906, 0.5383, 0.8946, 0.5381, 0.8945, 0.5527, 0.9074, 0.7523, 0.9072, 0.7363, 0.9114, 0.7376, 0.9115, 0.7526, 0.4919, 0.8923, 0.5101, 0.8922, 0.5065, 0.897, 0.4918, 0.897, 0.8931, 0.5742, 0.8904, 0.5541, 0.8945, 0.5573, 0.8953, 0.5697, 0.9072, 0.7363, 0.9099, 0.7159, 0.9122, 0.7204, 0.9114, 0.7329, 0.5396, 0.8928, 0.5173, 0.8928, 0.5172, 0.8867, 0.5352, 0.8867, 0.9218, 0.593, 0.9218, 0.5778, 0.9462, 0.5794, 0.9462, 0.5914, 0.4996, 0.8628, 0.492, 0.8628, 0.4921, 0.8395, 0.5008, 0.8395, 0.4818, 0.8673, 0.4744, 0.8673, 0.4735, 0.8448, 0.4819, 0.8448, 0.9393, 0.7121, 0.9393, 0.6967, 0.9642, 0.6984, 0.9642, 0.7104, 0.9377, 0.6882, 0.9377, 0.6725, 0.9561, 0.6721, 0.9572, 0.6861, 0.9203, 0.6164, 0.9203, 0.6013, 0.9393, 0.6034, 0.9383, 0.6169, 0.4687, 0.922, 0.4817, 0.922, 0.4815, 0.9396, 0.469, 0.9396, 0.8725, 0.6793, 0.8448, 0.6854, 0.854, 0.6804, 0.8756, 0.6752, 0.8918, 0.6664, 0.8935, 0.6509, 0.9021, 0.653, 0.9047, 0.6655, 0.8294, 0.5892, 0.8565, 0.5928, 0.8595, 0.603, 0.8383, 0.5999, 0.8294, 0.6039, 0.8294, 0.5892, 0.8383, 0.5999, 0.8383, 0.6087, 0.8294, 0.5594, 0.8294, 0.5489, 0.8602, 0.5436, 0.8547, 0.5568, 0.8448, 0.7313, 0.8448, 0.7005, 0.8774, 0.6967, 0.8707, 0.7338, 0.8448, 0.7415, 0.8448, 0.7313, 0.8707, 0.7338, 0.8763, 0.7469, 0.8294, 0.5892, 0.8294, 0.5594, 0.8547, 0.5568, 0.8565, 0.5928, 0.8448, 0.7005, 0.8448, 0.6854, 0.8725, 0.6793, 0.8774, 0.6967, 0.9158, 0.04557, 0.987, 0.04552, 0.987, 0.09893, 0.9336, 0.09893, 0.939, 0.1444, 0.9336, 0.09893, 0.987, 0.09893, 0.987, 0.1447, 0.8941, 0.2466, 0.987, 0.2547, 0.987, 0.3469, 0.9137, 0.337, 0.8941, 0.2466, 0.9137, 0.337, 0.8766, 0.3291, 0.8585, 0.2388, 0.939, 0.1444, 0.987, 0.1447, 0.987, 0.2547, 0.8941, 0.2466, 0.939, 0.1444, 0.8781, 0.1497, 0.9336, 0.09893, 0.939, 0.1444, 0.8941, 0.2466, 0.8585, 0.2388, 0.8781, 0.1497])
_ca = me_cube.color_attributes.new('Col', 'BYTE_COLOR', 'CORNER')
_ca.data.foreach_set('color', [1.0, 1.0, 1.0, 1.0, 1.0, 1.0, 1.0, 1.0, 1.0, 1.0, 1.0, 1.0, 1.0, 1.0, 1.0, 1.0, 1.0, 1.0, 1.0, 1.0, 1.0, 1.0, 1.0, 1.0, 1.0, 1.0, 1.0, 1.0, 1.0, 1.0, 1.0, 1.0, 1.0, 1.0, 1.0, 1.0, 1.0, 1.0, 1.0, 1.0, 1.0, 1.0, 1.0, 1.0, 1.0, 1.0, 1.0, 1.0, 1.0, 1.0, 1.0, 1.0, 1.0, 1.0, 1.0, 1.0, 1.0, 1.0, 1.0, 1.0, 1.0, 1.0, 1.0, 1.0, 1.0, 1.0, 1.0, 1.0, 1.0, 1.0, 1.0, 1.0, 1.0, 1.0, 1.0, 1.0, 1.0, 1.0, 1.0, 1.0, 1.0, 1.0, 1.0, 1.0, 1.0, 1.0, 1.0, 1.0, 1.0, 1.0, 1.0, 1.0, 1.0, 1.0, 1.0, 1.0, 1.0, 1.0, 1.0, 1.0, 1.0, 1.0, 1.0, 1.0, 1.0, 1.0, 1.0, 1.0, 1.0, 1.0, 1.0, 1.0, 1.0, 1.0, 1.0, 1.0, 1.0, 1.0, 1.0, 1.0, 1.0, 1.0, 1.0, 1.0, 1.0, 1.0, 1.0, 1.0, 1.0, 1.0, 1.0, 1.0, 1.0, 1.0, 1.0, 1.0, 1.0, 1.0, 1.0, 1.0, 1.0, 1.0, 1.0, 1.0, 1.0, 1.0, 1.0, 1.0, 1.0, 1.0, 1.0, 1.0, 1.0, 1.0, 1.0, 1.0, 1.0, 1.0, 1.0, 1.0, 1.0, 1.0, 1.0, 1.0, 1.0, 1.0, 1.0, 1.0, 1.0, 1.0, 1.0, 1.0, 1.0, 1.0, 1.0, 1.0, 1.0, 1.0, 1.0, 1.0, 1.0, 1.0, 1.0, 1.0, 1.0, 1.0, 1.0, 1.0, 1.0, 1.0, 1.0, 1.0, 1.0, 1.0, 1.0, 1.0, 1.0, 1.0, 1.0, 1.0, 1.0, 1.0, 1.0, 1.0, 1.0, 1.0, 1.0, 1.0, 1.0, 1.0, 1.0, 1.0, 1.0, 1.0, 1.0, 1.0, 1.0, 1.0, 1.0, 1.0, 1.0, 1.0, 1.0, 1.0, 1.0, 1.0, 1.0, 1.0, 1.0, 1.0, 1.0, 1.0, 1.0, 1.0, 1.0, 1.0, 1.0, 1.0, 1.0, 1.0, 1.0, 1.0, 1.0, 1.0, 1.0, 1.0, 1.0, 1.0, 1.0, 1.0, 1.0, 1.0, 1.0, 1.0, 1.0, 1.0, 1.0, 1.0, 1.0, 1.0, 1.0, 1.0, 1.0, 1.0, 1.0, 1.0, 1.0, 1.0, 1.0, 1.0, 1.0, 1.0, 1.0, 1.0, 1.0, 1.0, 1.0, 1.0, 1.0, 1.0, 1.0, 1.0, 1.0, 1.0, 1.0, 1.0, 1.0, 1.0, 1.0, 1.0, 1.0, 1.0, 1.0, 1.0, 1.0, 1.0, 1.0, 1.0, 1.0, 1.0, 1.0, 1.0, 1.0, 1.0, 1.0, 1.0, 1.0, 1.0, 1.0, 1.0, 1.0, 1.0, 1.0, 1.0, 1.0, 1.0, 1.0, 1.0, 1.0, 1.0, 1.0, 1.0, 1.0, 1.0, 1.0, 1.0, 1.0, 1.0, 1.0, 1.0, 1.0, 1.0, 1.0, 1.0, 1.0, 1.0, 1.0, 1.0, 1.0, 1.0, 1.0, 1.0, 1.0, 1.0, 1.0, 1.0, 1.0, 1.0, 1.0, 1.0, 1.0, 1.0, 1.0, 1.0, 1.0, 1.0, 1.0, 1.0, 1.0, 1.0, 1.0, 1.0, 1.0, 1.0, 1.0, 1.0, 1.0, 1.0, 1.0, 1.0, 1.0, 1.0, 1.0, 1.0, 1.0, 1.0, 1.0, 1.0, 1.0, 1.0, 1.0, 1.0, 1.0, 1.0, 1.0, 1.0, 1.0, 1.0, 1.0, 1.0, 1.0, 1.0, 1.0, 1.0, 1.0, 1.0, 1.0, 1.0, 1.0, 1.0, 1.0, 1.0, 1.0, 1.0, 1.0, 1.0, 1.0, 1.0, 1.0, 1.0, 1.0, 1.0, 1.0, 1.0, 1.0, 1.0, 1.0, 1.0, 1.0, 1.0, 1.0, 1.0, 1.0, 1.0, 1.0, 1.0, 1.0, 1.0, 1.0, 1.0, 1.0, 1.0, 1.0, 1.0, 1.0, 1.0, 1.0, 1.0, 1.0, 1.0, 1.0, 1.0, 1.0, 1.0, 1.0, 1.0, 1.0, 1.0, 1.0, 1.0, 1.0, 1.0, 1.0, 1.0, 1.0, 1.0, 1.0, 1.0, 1.0, 1.0, 1.0, 1.0, 1.0, 1.0, 1.0, 1.0, 1.0, 1.0, 1.0, 1.0, 1.0, 1.0, 1.0, 1.0, 1.0, 1.0, 1.0, 1.0, 1.0, 1.0, 1.0, 1.0, 1.0, 1.0, 1.0, 1.0, 1.0, 1.0, 1.0, 1.0, 1.0, 1.0, 1.0, 1.0, 1.0, 1.0, 1.0, 1.0, 1.0, 1.0, 1.0, 1.0, 1.0, 1.0, 1.0, 1.0, 1.0, 1.0, 1.0, 1.0, 1.0, 1.0, 1.0, 1.0, 1.0, 1.0, 1.0, 1.0, 1.0, 1.0, 1.0, 1.0, 1.0, 1.0, 1.0, 1.0, 1.0, 1.0, 1.0, 1.0, 1.0, 1.0, 1.0, 1.0, 1.0, 1.0, 1.0, 1.0, 1.0, 1.0, 1.0, 1.0, 1.0, 1.0, 1.0, 1.0, 1.0, 1.0, 1.0, 1.0, 1.0, 1.0, 1.0, 1.0, 1.0, 1.0, 1.0, 1.0, 1.0, 1.0, 1.0, 1.0, 1.0, 1.0, 1.0, 1.0, 1.0, 1.0, 1.0, 1.0, 1.0, 1.0, 1.0, 1.0, 1.0, 1.0, 1.0, 1.0, 1.0, 1.0, 1.0, 1.0, 1.0, 1.0, 1.0, 1.0, 1.0, 1.0, 1.0, 1.0, 1.0, 1.0, 1.0, 1.0, 1.0, 1.0, 1.0, 1.0, 1.0, 1.0, 1.0, 1.0, 1.0, 1.0, 1.0, 1.0, 1.0, 1.0, 1.0, 1.0, 1.0, 1.0, 1.0, 1.0, 1.0, 1.0, 1.0, 1.0, 1.0, 1.0, 1.0, 1.0, 1.0, 1.0, 1.0, 1.0, 1.0, 1.0, 1.0, 1.0, 1.0, 1.0, 1.0, 1.0, 1.0, 1.0, 1.0, 1.0, 1.0, 1.0, 1.0, 1.0, 1.0, 1.0, 1.0, 1.0, 1.0, 1.0, 1.0, 1.0, 1.0, 1.0, 1.0, 1.0, 1.0, 1.0, 1.0, 1.0, 1.0, 1.0, 1.0, 1.0, 1.0, 1.0, 1.0, 1.0, 1.0, 1.0, 1.0, 1.0, 1.0, 1.0, 1.0, 1.0, 1.0, 1.0, 1.0, 1.0, 1.0, 1.0, 1.0, 1.0, 1.0, 1.0, 1.0, 1.0, 1.0, 1.0, 1.0, 1.0, 1.0, 1.0, 1.0, 1.0, 1.0, 1.0, 1.0, 1.0, 1.0, 1.0, 1.0, 1.0, 1.0, 1.0, 1.0, 1.0, 1.0, 1.0, 1.0, 1.0, 1.0, 1.0, 1.0, 1.0, 1.0, 1.0, 1.0, 1.0, 1.0, 1.0, 1.0, 1.0, 1.0, 1.0, 1.0, 1.0, 1.0, 1.0, 1.0, 1.0, 1.0, 1.0, 1.0, 1.0, 1.0, 1.0, 1.0, 1.0, 1.0, 1.0, 1.0, 1.0, 1.0, 1.0, 1.0, 1.0, 1.0, 1.0, 1.0, 1.0, 1.0, 1.0, 1.0, 1.0, 1.0, 1.0, 1.0, 1.0, 1.0, 1.0, 1.0, 1.0, 1.0, 1.0, 1.0, 1.0, 1.0, 1.0, 1.0, 1.0, 1.0, 1.0, 1.0, 1.0, 1.0, 1.0, 1.0, 1.0, 1.0, 1.0, 1.0, 1.0, 1.0, 1.0, 1.0, 1.0, 1.0, 1.0, 1.0, 1.0, 1.0, 1.0, 1.0, 1.0, 1.0, 1.0, 1.0, 1.0, 1.0, 1.0, 1.0, 1.0, 1.0, 1.0, 1.0, 1.0, 1.0, 1.0, 1.0, 1.0, 1.0, 1.0, 1.0, 1.0, 1.0, 1.0, 1.0, 1.0, 1.0, 1.0, 1.0, 1.0, 1.0, 1.0, 1.0, 1.0, 1.0, 1.0, 1.0, 1.0, 1.0, 1.0, 1.0, 1.0, 1.0, 1.0, 1.0, 1.0, 1.0, 1.0, 1.0, 1.0, 1.0, 1.0, 1.0, 1.0, 1.0, 1.0, 1.0, 1.0, 1.0, 1.0, 1.0, 1.0, 1.0, 1.0, 1.0, 1.0, 1.0, 1.0, 1.0, 1.0, 1.0, 1.0, 1.0, 1.0, 1.0, 1.0, 1.0, 1.0, 1.0, 1.0, 1.0, 1.0, 1.0, 1.0, 1.0, 1.0, 1.0, 1.0, 1.0, 1.0, 1.0, 1.0, 1.0, 1.0, 1.0, 1.0, 1.0, 1.0, 1.0, 1.0, 1.0, 1.0, 1.0, 1.0, 1.0, 1.0, 1.0, 1.0, 1.0, 1.0, 1.0, 1.0, 1.0, 1.0, 1.0, 1.0, 1.0, 1.0, 1.0, 1.0, 1.0, 1.0, 1.0, 1.0, 1.0, 1.0, 1.0, 1.0, 1.0, 1.0, 1.0, 1.0, 1.0, 1.0, 1.0, 1.0, 1.0, 1.0, 1.0, 1.0, 1.0, 1.0, 1.0, 1.0, 1.0, 1.0, 1.0, 1.0, 1.0, 1.0, 1.0, 1.0, 1.0, 1.0, 1.0, 1.0, 1.0, 1.0, 1.0, 1.0, 1.0, 1.0, 1.0, 1.0, 1.0, 1.0, 1.0, 1.0, 1.0, 1.0, 1.0, 1.0, 1.0, 1.0, 1.0, 1.0, 1.0, 1.0, 1.0, 1.0, 1.0, 1.0, 1.0, 1.0, 1.0, 1.0, 1.0, 1.0, 1.0, 1.0, 1.0, 1.0, 1.0, 1.0, 1.0, 1.0, 1.0, 1.0, 1.0, 1.0, 1.0, 1.0, 1.0, 1.0, 1.0, 1.0, 1.0, 1.0, 1.0, 1.0, 1.0, 1.0, 1.0, 1.0, 1.0, 1.0, 1.0, 1.0, 1.0, 1.0, 1.0, 1.0, 1.0, 1.0, 1.0, 1.0, 1.0, 1.0, 1.0, 1.0, 1.0, 1.0, 1.0, 1.0, 1.0, 1.0, 1.0, 1.0, 1.0, 1.0, 1.0, 1.0, 1.0, 1.0, 1.0, 1.0, 1.0, 1.0, 1.0, 1.0, 1.0, 1.0, 1.0, 1.0, 1.0, 1.0, 1.0, 1.0, 1.0, 1.0, 1.0, 1.0, 1.0, 1.0, 1.0, 1.0, 1.0, 1.0, 1.0, 1.0, 1.0, 1.0, 1.0, 1.0, 1.0, 1.0, 1.0, 1.0, 1.0, 1.0, 1.0, 1.0, 1.0, 1.0, 1.0, 1.0, 1.0, 1.0, 1.0, 1.0, 1.0, 1.0, 1.0, 1.0, 1.0, 1.0, 1.0, 1.0, 1.0, 1.0, 1.0, 1.0, 1.0, 1.0, 1.0, 1.0, 1.0, 1.0, 1.0, 1.0, 1.0, 1.0, 1.0, 1.0, 1.0, 1.0, 1.0, 1.0, 1.0, 1.0, 1.0, 1.0, 1.0, 1.0, 1.0, 1.0, 1.0, 1.0, 1.0, 1.0, 1.0, 1.0, 1.0, 1.0, 1.0, 1.0, 1.0, 1.0, 1.0, 1.0, 1.0, 1.0, 1.0, 1.0, 1.0, 1.0, 1.0, 1.0, 1.0, 1.0, 1.0, 1.0, 1.0, 1.0, 1.0, 1.0, 1.0, 1.0, 1.0, 1.0, 1.0, 1.0, 1.0, 1.0, 1.0, 1.0, 1.0, 1.0, 1.0, 1.0, 1.0, 1.0, 1.0, 1.0, 1.0, 1.0, 1.0, 1.0, 1.0, 1.0, 1.0, 1.0, 1.0, 1.0, 1.0, 1.0, 1.0, 1.0, 1.0, 1.0, 1.0, 1.0, 1.0, 1.0, 1.0, 1.0, 1.0, 1.0, 1.0, 1.0, 1.0, 1.0, 1.0, 1.0, 1.0, 1.0, 1.0, 1.0, 1.0, 1.0, 1.0, 1.0, 1.0, 1.0, 1.0, 1.0, 1.0, 1.0, 1.0, 1.0, 1.0, 1.0, 1.0, 1.0, 1.0, 1.0, 1.0, 1.0, 1.0, 1.0, 1.0, 1.0, 1.0, 1.0, 1.0, 1.0, 1.0, 1.0, 1.0, 1.0, 1.0, 1.0, 1.0, 1.0, 1.0, 1.0, 1.0, 1.0, 1.0, 1.0, 1.0, 1.0, 1.0, 1.0, 1.0, 1.0, 1.0, 1.0, 1.0, 1.0, 1.0, 1.0, 1.0, 1.0, 1.0, 1.0, 1.0, 1.0, 1.0, 1.0, 1.0, 1.0, 1.0, 1.0, 1.0, 1.0, 1.0, 1.0, 1.0, 1.0, 1.0, 1.0, 1.0, 1.0, 1.0, 1.0, 1.0, 1.0, 1.0, 1.0, 1.0, 1.0, 1.0, 1.0, 1.0, 1.0, 1.0, 1.0, 1.0, 1.0, 1.0, 1.0, 1.0, 1.0, 1.0, 1.0, 1.0, 1.0, 1.0, 1.0, 1.0, 1.0, 1.0, 1.0, 1.0, 1.0, 1.0, 1.0, 1.0, 1.0, 1.0, 1.0, 1.0, 1.0, 1.0, 1.0, 1.0, 1.0, 1.0, 1.0, 1.0, 1.0, 1.0, 1.0, 1.0, 1.0, 1.0, 1.0, 1.0, 1.0, 1.0, 1.0, 1.0, 1.0, 1.0, 1.0, 1.0, 1.0, 1.0, 1.0, 1.0, 1.0, 1.0, 1.0, 1.0, 1.0, 1.0, 1.0, 1.0, 1.0, 1.0, 1.0, 1.0, 1.0, 1.0, 1.0, 1.0, 1.0, 1.0, 1.0, 1.0, 1.0, 1.0, 1.0, 1.0, 1.0, 1.0, 1.0, 1.0, 1.0, 1.0, 1.0, 1.0, 1.0, 1.0, 1.0, 1.0, 1.0, 1.0, 1.0, 1.0, 1.0, 1.0, 1.0, 1.0, 1.0, 1.0, 1.0, 1.0, 1.0, 1.0, 1.0, 1.0, 1.0, 1.0, 1.0, 1.0, 1.0, 1.0, 1.0, 1.0, 1.0, 1.0, 1.0, 1.0, 1.0, 1.0, 1.0, 1.0, 1.0, 1.0, 1.0, 1.0, 1.0, 1.0, 1.0, 1.0, 1.0, 1.0, 1.0, 1.0, 1.0, 1.0, 1.0, 1.0, 1.0, 1.0, 1.0, 1.0, 1.0, 1.0, 1.0, 1.0, 1.0, 1.0, 1.0, 1.0, 1.0, 1.0, 1.0, 1.0, 1.0, 1.0, 1.0, 1.0, 1.0, 1.0, 1.0, 1.0, 1.0, 1.0, 1.0, 1.0, 1.0, 1.0, 1.0, 1.0, 1.0, 1.0, 1.0, 1.0, 1.0, 1.0, 1.0, 1.0, 1.0, 1.0, 1.0, 1.0, 1.0, 1.0, 1.0, 1.0, 1.0, 1.0, 1.0, 1.0, 1.0, 1.0, 1.0, 1.0, 1.0, 1.0, 1.0, 1.0, 1.0, 1.0, 1.0, 1.0, 1.0, 1.0, 1.0, 1.0, 1.0, 1.0, 1.0, 1.0, 1.0, 1.0, 1.0, 1.0, 1.0, 1.0, 1.0, 1.0, 1.0, 1.0, 1.0, 1.0, 1.0, 1.0, 1.0, 1.0, 1.0, 1.0, 1.0, 1.0, 1.0, 1.0, 1.0, 1.0, 1.0, 1.0, 1.0, 1.0, 1.0, 1.0, 1.0, 1.0, 1.0, 1.0, 1.0, 1.0, 1.0, 1.0, 1.0, 1.0, 1.0, 1.0, 1.0, 1.0, 1.0, 1.0, 1.0, 1.0, 1.0, 1.0, 1.0, 1.0, 1.0, 1.0, 1.0, 1.0, 1.0, 1.0, 1.0, 1.0, 1.0, 1.0, 1.0, 1.0, 1.0, 1.0, 1.0, 1.0, 1.0, 1.0, 1.0, 1.0, 1.0, 1.0, 1.0, 1.0, 1.0, 1.0, 1.0, 1.0, 1.0, 1.0, 1.0, 1.0, 1.0, 1.0, 1.0, 1.0, 1.0, 1.0, 1.0, 1.0, 1.0, 1.0, 1.0, 1.0, 1.0, 1.0, 1.0, 1.0, 1.0, 1.0, 1.0, 1.0, 1.0, 1.0, 1.0, 1.0, 1.0, 1.0, 1.0, 1.0, 1.0, 1.0, 1.0, 1.0, 1.0, 1.0, 1.0, 1.0, 1.0, 1.0, 1.0, 1.0, 1.0, 1.0, 1.0, 1.0, 1.0, 1.0, 1.0, 1.0, 1.0, 1.0, 1.0, 1.0, 1.0, 1.0, 1.0, 1.0, 1.0, 1.0, 1.0, 1.0, 1.0, 1.0, 1.0, 1.0, 1.0, 1.0, 1.0, 1.0, 1.0, 1.0, 1.0, 1.0, 1.0, 1.0, 1.0, 1.0, 1.0, 1.0, 1.0, 1.0, 1.0, 1.0, 1.0, 1.0, 1.0, 1.0, 1.0, 1.0, 1.0, 1.0, 1.0, 1.0, 1.0, 1.0, 1.0, 1.0, 1.0, 1.0, 1.0, 1.0, 1.0, 1.0, 1.0, 1.0, 1.0, 1.0, 1.0, 1.0, 1.0, 1.0, 1.0, 1.0, 1.0, 1.0, 1.0, 1.0, 1.0, 1.0, 1.0, 1.0, 1.0, 1.0, 1.0, 1.0, 1.0, 1.0, 1.0, 1.0, 1.0, 1.0, 1.0, 1.0, 1.0, 1.0, 1.0, 1.0, 1.0, 1.0, 1.0, 1.0, 1.0, 1.0, 1.0, 1.0, 1.0, 1.0, 1.0, 1.0, 1.0, 1.0, 1.0, 1.0, 1.0, 1.0, 1.0, 1.0, 1.0, 1.0, 1.0, 1.0, 1.0, 1.0, 1.0, 1.0, 1.0, 1.0, 1.0, 1.0, 1.0, 1.0, 1.0, 1.0, 1.0, 1.0, 1.0, 1.0, 1.0, 1.0, 1.0, 1.0, 1.0, 1.0, 1.0, 1.0, 1.0, 1.0, 1.0, 1.0, 1.0, 1.0, 1.0, 1.0, 1.0, 1.0, 1.0, 1.0, 1.0, 1.0, 1.0, 1.0, 1.0, 1.0, 1.0, 1.0, 1.0, 1.0, 1.0, 1.0, 1.0, 1.0, 1.0, 1.0, 1.0, 1.0, 1.0, 1.0, 1.0, 1.0, 1.0, 1.0, 1.0, 1.0, 1.0, 1.0, 1.0, 1.0, 1.0, 1.0, 1.0, 1.0, 1.0, 1.0, 1.0, 1.0, 1.0, 1.0, 1.0, 1.0, 1.0, 1.0, 1.0, 1.0, 1.0, 1.0, 1.0, 1.0, 1.0, 1.0, 1.0, 1.0, 1.0, 1.0, 1.0, 1.0, 1.0, 1.0, 1.0, 1.0, 1.0, 1.0, 1.0, 1.0, 1.0, 1.0, 1.0, 1.0, 1.0, 1.0, 1.0, 1.0, 1.0, 1.0, 1.0, 1.0, 1.0, 1.0, 1.0, 1.0, 1.0, 1.0, 1.0, 1.0, 1.0, 1.0, 1.0, 1.0, 1.0, 1.0, 1.0, 1.0, 1.0, 1.0, 1.0, 1.0, 1.0, 1.0, 1.0, 1.0, 1.0, 1.0, 1.0, 1.0, 1.0, 1.0, 1.0, 1.0, 1.0, 1.0, 1.0, 1.0, 1.0, 1.0, 1.0, 1.0, 1.0, 1.0, 1.0, 1.0, 1.0, 1.0, 1.0, 1.0, 1.0, 1.0, 1.0, 1.0, 1.0, 1.0, 1.0, 1.0, 1.0, 1.0, 1.0, 1.0, 1.0, 1.0, 1.0, 1.0, 1.0, 1.0, 1.0, 1.0, 1.0, 1.0, 1.0, 1.0, 1.0, 1.0, 1.0, 1.0, 1.0, 1.0, 1.0, 1.0, 1.0, 1.0, 1.0, 1.0, 1.0, 1.0, 1.0, 1.0, 1.0, 1.0, 1.0, 1.0, 1.0, 1.0, 1.0, 1.0, 1.0, 1.0, 1.0, 1.0, 1.0, 1.0, 1.0, 1.0, 1.0, 1.0, 1.0, 1.0, 1.0, 1.0, 1.0, 1.0, 1.0, 1.0, 1.0, 1.0, 1.0, 1.0, 1.0, 1.0, 1.0, 1.0, 1.0, 1.0, 1.0, 1.0, 1.0, 1.0, 1.0, 1.0, 1.0, 1.0, 1.0, 1.0, 1.0, 1.0, 1.0, 1.0, 1.0, 1.0, 1.0, 1.0, 1.0, 1.0, 1.0, 1.0, 1.0, 1.0, 1.0, 1.0, 1.0, 1.0, 1.0, 1.0, 1.0, 1.0, 1.0, 1.0, 1.0, 1.0, 1.0, 1.0, 1.0, 1.0, 1.0, 1.0, 1.0, 1.0, 1.0, 1.0, 1.0, 1.0, 1.0, 1.0, 1.0, 1.0, 1.0, 1.0, 1.0, 1.0, 1.0, 1.0, 1.0, 1.0, 1.0, 1.0, 1.0, 1.0, 1.0, 1.0, 1.0, 1.0, 1.0, 1.0, 1.0, 1.0, 1.0, 1.0, 1.0, 1.0, 1.0, 1.0, 1.0, 1.0, 1.0, 1.0, 1.0, 1.0, 1.0, 1.0, 1.0, 1.0, 1.0, 1.0, 1.0, 1.0, 1.0, 1.0, 1.0, 1.0, 1.0, 1.0, 1.0, 1.0, 1.0, 1.0, 1.0, 1.0, 1.0, 1.0, 1.0, 1.0, 1.0, 1.0, 1.0, 1.0, 1.0, 1.0, 1.0, 1.0, 1.0, 1.0, 1.0, 1.0, 1.0, 1.0, 1.0, 1.0, 1.0, 1.0, 1.0, 1.0, 1.0, 1.0, 1.0, 1.0, 1.0, 1.0, 1.0, 1.0, 1.0, 1.0, 1.0, 1.0, 1.0, 1.0, 1.0, 1.0, 1.0, 1.0, 1.0, 1.0, 1.0, 1.0, 1.0, 1.0, 1.0, 1.0, 1.0, 1.0, 1.0, 1.0, 1.0, 1.0, 1.0, 1.0, 1.0, 1.0, 1.0, 1.0, 1.0, 1.0, 1.0, 1.0, 1.0, 1.0, 1.0, 1.0, 1.0, 1.0, 1.0, 1.0, 1.0, 1.0, 1.0, 1.0, 1.0, 1.0, 1.0, 1.0, 1.0, 1.0, 1.0, 1.0, 1.0, 1.0, 1.0, 1.0, 1.0, 1.0, 1.0, 1.0, 1.0, 1.0, 1.0, 1.0, 1.0, 1.0, 1.0, 1.0, 1.0, 1.0, 1.0, 1.0, 1.0, 1.0, 1.0, 1.0, 1.0, 1.0, 1.0, 1.0, 1.0, 1.0, 1.0, 1.0, 1.0, 1.0, 1.0, 1.0, 1.0, 1.0, 1.0, 1.0, 1.0, 1.0, 1.0, 1.0, 1.0, 1.0, 1.0, 1.0, 1.0, 1.0, 1.0, 1.0, 1.0, 1.0, 1.0, 1.0, 1.0, 1.0, 1.0, 1.0, 1.0, 1.0, 1.0, 1.0, 1.0, 1.0, 1.0, 1.0, 1.0, 1.0, 1.0, 1.0, 1.0, 1.0, 1.0, 1.0, 1.0, 1.0, 1.0, 1.0, 1.0, 1.0, 1.0, 1.0, 1.0, 1.0, 1.0, 1.0, 1.0, 1.0, 1.0, 1.0, 1.0, 1.0, 1.0, 1.0, 1.0, 1.0, 1.0, 1.0, 1.0, 1.0, 1.0, 1.0, 1.0, 1.0, 1.0, 1.0, 1.0, 1.0, 1.0, 1.0, 1.0, 1.0, 1.0, 1.0, 1.0, 1.0, 1.0, 1.0, 1.0, 1.0, 1.0, 1.0, 1.0, 1.0, 1.0, 1.0, 1.0, 1.0, 1.0, 1.0, 1.0, 1.0, 1.0, 1.0, 1.0, 1.0, 1.0, 1.0, 1.0, 1.0, 1.0, 1.0, 1.0, 1.0, 1.0, 1.0, 1.0, 1.0, 1.0, 1.0, 1.0, 1.0, 1.0, 1.0, 1.0, 1.0, 1.0, 1.0, 1.0, 1.0, 1.0, 1.0, 1.0, 1.0, 1.0, 1.0, 1.0, 1.0, 1.0, 1.0, 1.0, 1.0, 1.0, 1.0, 1.0, 1.0, 1.0, 1.0, 1.0, 1.0, 1.0, 1.0, 1.0, 1.0, 1.0, 1.0, 1.0, 1.0, 1.0, 1.0, 1.0, 1.0, 1.0, 1.0, 1.0, 1.0, 1.0, 1.0, 1.0, 1.0, 1.0, 1.0, 1.0, 1.0, 1.0, 1.0, 1.0, 1.0, 1.0, 1.0, 1.0, 1.0, 1.0, 1.0, 1.0, 1.0, 1.0, 1.0, 1.0, 1.0, 1.0, 1.0, 1.0, 1.0, 1.0, 1.0, 1.0, 1.0, 1.0, 1.0, 1.0, 1.0, 1.0, 1.0, 1.0, 1.0, 1.0, 1.0, 1.0, 1.0, 1.0, 1.0, 1.0, 1.0, 1.0, 1.0, 1.0, 1.0, 1.0, 1.0, 1.0, 1.0, 1.0, 1.0, 1.0, 1.0, 1.0, 1.0, 1.0, 1.0, 1.0, 1.0, 1.0, 1.0, 1.0, 1.0, 1.0, 1.0, 1.0, 1.0, 1.0, 1.0, 1.0, 1.0, 1.0, 1.0, 1.0, 1.0, 1.0, 1.0, 1.0, 1.0, 1.0, 1.0, 1.0, 1.0, 1.0, 1.0, 1.0, 1.0, 1.0, 1.0, 1.0, 1.0, 1.0, 1.0, 1.0, 1.0, 1.0, 1.0, 1.0, 1.0, 1.0, 1.0, 1.0, 1.0, 1.0, 1.0, 1.0, 1.0, 1.0, 1.0, 1.0, 1.0, 1.0, 1.0, 1.0, 1.0, 1.0, 1.0, 1.0, 1.0, 1.0, 1.0, 1.0, 1.0, 1.0, 1.0, 1.0, 1.0, 1.0, 1.0, 1.0, 1.0, 1.0, 1.0, 1.0, 1.0, 1.0, 1.0, 1.0, 1.0, 1.0, 1.0, 1.0, 1.0, 1.0, 1.0, 1.0, 1.0, 1.0, 1.0, 1.0, 1.0, 1.0, 1.0, 1.0, 1.0, 1.0, 1.0, 1.0, 1.0, 1.0, 1.0, 1.0, 1.0, 1.0, 1.0, 1.0, 1.0, 1.0, 1.0, 1.0, 1.0, 1.0, 1.0, 1.0, 1.0, 1.0, 1.0, 1.0, 1.0, 1.0, 1.0, 1.0, 1.0, 1.0, 1.0, 1.0, 1.0, 1.0, 1.0, 1.0, 1.0, 1.0, 1.0, 1.0, 1.0, 1.0, 1.0, 1.0, 1.0, 1.0, 1.0, 1.0, 1.0, 1.0, 1.0, 1.0, 1.0, 1.0, 1.0, 1.0, 1.0, 1.0, 1.0, 1.0, 1.0, 1.0, 1.0, 1.0, 1.0, 1.0, 1.0, 1.0, 1.0, 1.0, 1.0, 1.0, 1.0, 1.0, 1.0, 1.0, 1.0, 1.0, 1.0, 1.0, 1.0, 1.0, 1.0, 1.0, 1.0, 1.0, 1.0, 1.0, 1.0, 1.0, 1.0, 1.0, 1.0, 1.0, 1.0, 1.0, 1.0, 1.0, 1.0, 1.0, 1.0, 1.0, 1.0, 1.0, 1.0, 1.0, 1.0, 1.0, 1.0, 1.0, 1.0, 1.0, 1.0, 1.0, 1.0, 1.0, 1.0, 1.0, 1.0, 1.0, 1.0, 1.0, 1.0, 1.0, 1.0, 1.0, 1.0, 1.0, 1.0, 1.0, 1.0, 1.0, 1.0, 1.0, 1.0, 1.0, 1.0, 1.0, 1.0, 1.0, 1.0, 1.0, 1.0, 1.0, 1.0, 1.0, 1.0, 1.0, 1.0, 1.0, 1.0, 1.0, 1.0, 1.0, 1.0, 1.0, 1.0, 1.0, 1.0, 1.0, 1.0, 1.0, 1.0, 1.0, 1.0, 1.0, 1.0, 1.0, 1.0, 1.0, 1.0, 1.0, 1.0, 1.0, 1.0, 1.0, 1.0, 1.0, 1.0, 1.0, 1.0, 1.0, 1.0, 1.0, 1.0, 1.0, 1.0, 1.0, 1.0, 1.0, 1.0, 1.0, 1.0, 1.0, 1.0, 1.0, 1.0, 1.0, 1.0, 1.0, 1.0, 1.0, 1.0, 1.0, 1.0, 1.0, 1.0, 1.0, 1.0, 1.0, 1.0, 1.0, 1.0, 1.0, 1.0, 1.0, 1.0, 1.0, 1.0, 1.0, 1.0, 1.0, 1.0, 1.0, 1.0, 1.0, 1.0, 1.0, 1.0, 1.0, 1.0, 1.0, 1.0, 1.0, 1.0, 1.0, 1.0, 1.0, 1.0, 1.0, 1.0, 1.0, 1.0, 1.0, 1.0, 1.0, 1.0, 1.0, 1.0, 1.0, 1.0, 1.0, 1.0, 1.0, 1.0, 1.0, 1.0, 1.0, 1.0, 1.0, 1.0, 1.0, 1.0, 1.0, 1.0, 1.0, 1.0, 1.0, 1.0, 1.0, 1.0, 1.0, 1.0, 1.0, 1.0, 1.0, 1.0, 1.0, 1.0, 1.0, 1.0, 1.0, 1.0, 1.0, 1.0, 1.0, 1.0, 1.0, 1.0, 1.0, 1.0, 1.0, 1.0, 1.0, 1.0, 1.0, 1.0, 1.0, 1.0, 1.0, 1.0, 1.0, 1.0, 1.0, 1.0, 1.0, 1.0, 1.0, 1.0, 1.0, 1.0, 1.0, 1.0, 1.0, 1.0, 1.0, 1.0, 1.0, 1.0, 1.0, 1.0, 1.0, 1.0, 1.0, 1.0, 1.0, 1.0, 1.0, 1.0, 1.0, 1.0, 1.0, 1.0, 1.0, 1.0, 1.0, 1.0, 1.0, 1.0, 1.0, 1.0, 1.0, 1.0, 1.0, 1.0, 1.0, 1.0, 1.0, 1.0, 1.0, 1.0, 1.0, 1.0, 1.0, 1.0, 1.0, 1.0, 1.0, 1.0, 1.0, 1.0, 1.0, 1.0, 1.0, 1.0, 1.0, 1.0, 1.0, 1.0, 1.0, 1.0, 1.0, 1.0, 1.0, 1.0, 1.0, 1.0, 1.0, 1.0, 1.0, 1.0, 1.0, 1.0, 1.0, 1.0, 1.0, 1.0, 1.0, 1.0, 1.0, 1.0, 1.0, 1.0, 1.0, 1.0, 1.0, 1.0, 1.0, 1.0, 1.0, 1.0, 1.0, 1.0, 1.0, 1.0, 1.0, 1.0, 1.0, 1.0, 1.0, 1.0, 1.0, 1.0, 1.0, 1.0, 1.0, 1.0, 1.0, 1.0, 1.0, 1.0, 1.0, 1.0, 1.0, 1.0, 1.0, 1.0, 1.0, 1.0, 1.0, 1.0, 1.0, 1.0, 1.0, 1.0, 1.0, 1.0, 1.0, 1.0, 1.0, 1.0, 1.0, 1.0, 1.0, 1.0, 1.0, 1.0, 1.0, 1.0, 1.0, 1.0, 1.0, 1.0, 1.0, 1.0, 1.0, 1.0, 1.0, 1.0, 1.0, 1.0, 1.0, 1.0, 1.0, 1.0, 1.0, 1.0, 1.0, 1.0, 1.0, 1.0, 1.0, 1.0, 1.0, 1.0, 1.0, 1.0, 1.0, 1.0, 1.0, 1.0, 1.0, 1.0, 1.0, 1.0, 1.0, 1.0, 1.0, 1.0, 1.0, 1.0, 1.0, 1.0, 1.0, 1.0, 1.0, 1.0, 1.0, 1.0, 1.0, 1.0, 1.0, 1.0, 1.0, 1.0, 1.0, 1.0, 1.0, 1.0, 1.0, 1.0, 1.0, 1.0, 1.0, 1.0, 1.0, 1.0, 1.0, 1.0, 1.0, 1.0, 1.0, 1.0, 1.0, 1.0, 1.0, 1.0, 1.0, 1.0, 1.0, 1.0, 1.0, 1.0, 1.0, 1.0, 1.0, 1.0, 1.0, 1.0, 1.0, 1.0, 1.0, 1.0, 1.0, 1.0, 1.0, 1.0, 1.0, 1.0, 1.0, 1.0, 1.0, 1.0, 1.0, 1.0, 1.0, 1.0, 1.0, 1.0, 1.0, 1.0, 1.0, 1.0, 1.0, 1.0, 1.0, 1.0, 1.0, 1.0, 1.0, 1.0, 1.0, 1.0, 1.0, 1.0, 1.0, 1.0, 1.0, 1.0, 1.0, 1.0, 1.0, 1.0, 1.0, 1.0, 1.0, 1.0, 1.0, 1.0, 1.0, 1.0, 1.0, 1.0, 1.0, 1.0, 1.0, 1.0, 1.0, 1.0, 1.0, 1.0, 1.0, 1.0, 1.0, 1.0, 1.0, 1.0, 1.0, 1.0, 1.0, 1.0, 1.0, 1.0, 1.0, 1.0, 1.0, 1.0, 1.0, 1.0, 1.0, 1.0, 1.0, 1.0, 1.0, 1.0, 1.0, 1.0, 1.0, 1.0, 1.0, 1.0, 1.0, 1.0, 1.0, 1.0, 1.0, 1.0, 1.0, 1.0, 1.0, 1.0, 1.0, 1.0, 1.0, 1.0, 1.0, 1.0, 1.0, 1.0, 1.0, 1.0, 1.0, 1.0, 1.0, 1.0, 1.0, 1.0, 1.0, 1.0, 1.0, 1.0, 1.0, 1.0, 1.0, 1.0, 1.0, 1.0, 1.0, 1.0, 1.0, 1.0, 1.0, 1.0, 1.0, 1.0, 1.0, 1.0, 1.0, 1.0, 1.0, 1.0, 1.0, 1.0, 1.0, 1.0, 1.0, 1.0, 1.0, 1.0, 1.0, 1.0, 1.0, 1.0, 1.0, 1.0, 1.0, 1.0, 1.0, 1.0, 1.0, 1.0, 1.0, 1.0, 1.0, 1.0, 1.0, 1.0, 1.0, 1.0, 1.0, 1.0, 1.0, 1.0, 1.0, 1.0, 1.0, 1.0, 1.0, 1.0, 1.0, 1.0, 1.0, 1.0, 1.0, 1.0, 1.0, 1.0, 1.0, 1.0, 1.0, 1.0, 1.0, 1.0, 1.0, 1.0, 1.0, 1.0, 1.0, 1.0, 1.0, 1.0, 1.0, 1.0, 1.0, 1.0, 1.0, 1.0, 1.0, 1.0, 1.0, 1.0, 1.0, 1.0, 1.0, 1.0, 1.0, 1.0, 1.0, 1.0, 1.0, 1.0, 1.0, 1.0, 1.0, 1.0, 1.0, 1.0, 1.0, 1.0, 1.0, 1.0, 1.0, 1.0, 1.0, 1.0, 1.0, 1.0, 1.0, 1.0, 1.0, 1.0, 1.0, 1.0, 1.0, 1.0, 1.0, 1.0, 1.0, 1.0, 1.0, 1.0, 1.0, 1.0, 1.0, 1.0, 1.0, 1.0, 1.0, 1.0, 1.0, 1.0, 1.0, 1.0, 1.0, 1.0, 1.0, 1.0, 1.0, 1.0, 1.0, 1.0, 1.0, 1.0, 1.0, 1.0, 1.0, 1.0, 1.0, 1.0, 1.0, 1.0, 1.0, 1.0, 1.0, 1.0, 1.0, 1.0, 1.0, 1.0, 1.0, 1.0, 1.0, 1.0, 1.0, 1.0, 1.0, 1.0, 1.0, 1.0, 1.0, 1.0, 1.0, 1.0, 1.0, 1.0, 1.0, 1.0, 1.0, 1.0, 1.0, 1.0, 1.0, 1.0, 1.0, 1.0, 1.0, 1.0, 1.0, 1.0, 1.0, 1.0, 1.0, 1.0, 1.0, 1.0, 1.0, 1.0, 1.0, 1.0, 1.0, 1.0, 1.0, 1.0, 1.0, 1.0, 1.0, 1.0, 1.0, 1.0, 1.0, 1.0, 1.0, 1.0, 1.0, 1.0, 1.0, 1.0, 1.0, 1.0, 1.0, 1.0, 1.0, 1.0, 1.0, 1.0, 1.0, 1.0, 1.0, 1.0, 1.0, 1.0, 1.0, 1.0, 1.0, 1.0, 1.0, 1.0, 1.0, 1.0, 1.0, 1.0, 1.0, 1.0, 1.0, 1.0, 1.0, 1.0, 1.0, 1.0, 1.0, 1.0, 1.0, 1.0, 1.0, 1.0, 1.0, 1.0, 1.0, 1.0, 1.0, 1.0, 1.0, 1.0, 1.0, 1.0, 1.0, 1.0, 1.0, 1.0, 1.0, 1.0, 1.0, 1.0, 1.0, 1.0, 1.0, 1.0, 1.0, 1.0, 1.0, 1.0, 1.0, 1.0, 1.0, 1.0, 1.0, 1.0, 1.0, 1.0, 1.0, 1.0, 1.0, 1.0, 1.0, 1.0, 1.0, 1.0, 1.0, 1.0, 1.0, 1.0, 1.0, 1.0, 1.0, 1.0, 1.0, 1.0, 1.0, 1.0, 1.0, 1.0, 1.0, 1.0, 1.0, 1.0, 1.0, 1.0, 1.0, 1.0, 1.0, 1.0, 1.0, 1.0, 1.0, 1.0, 1.0, 1.0, 1.0, 1.0, 1.0, 1.0, 1.0, 1.0, 1.0, 1.0, 1.0, 1.0, 1.0, 1.0, 1.0, 1.0, 1.0, 1.0, 1.0, 1.0, 1.0, 1.0, 1.0, 1.0, 1.0, 1.0, 1.0, 1.0, 1.0, 1.0, 1.0, 1.0, 1.0, 1.0, 1.0, 1.0, 1.0, 1.0, 1.0, 1.0, 1.0, 1.0, 1.0, 1.0, 1.0, 1.0, 1.0, 1.0, 1.0, 1.0, 1.0, 1.0, 1.0, 1.0, 1.0, 1.0, 1.0, 1.0, 1.0, 1.0, 1.0, 1.0, 1.0, 1.0, 1.0, 1.0, 1.0, 1.0, 1.0, 1.0, 1.0, 1.0, 1.0, 1.0, 1.0, 1.0, 1.0, 1.0, 1.0, 1.0, 1.0, 1.0, 1.0, 1.0, 1.0, 1.0, 1.0, 1.0, 1.0, 1.0, 1.0, 1.0, 1.0, 1.0, 1.0, 1.0, 1.0, 1.0, 1.0, 1.0, 1.0, 1.0, 1.0, 1.0, 1.0, 1.0, 1.0, 1.0, 1.0, 1.0, 1.0, 1.0, 1.0, 1.0, 1.0, 1.0, 1.0, 1.0, 1.0, 1.0, 1.0, 1.0, 1.0, 1.0, 1.0, 1.0, 1.0, 1.0, 1.0, 1.0, 1.0, 1.0, 1.0, 1.0, 1.0, 1.0, 1.0, 1.0, 1.0, 1.0, 1.0, 1.0, 1.0, 1.0, 1.0, 1.0, 1.0, 1.0, 1.0, 1.0, 1.0, 1.0, 1.0, 1.0, 1.0, 1.0, 1.0, 1.0, 1.0, 1.0, 1.0, 1.0, 1.0, 1.0, 1.0, 1.0, 1.0, 1.0, 1.0, 1.0, 1.0, 1.0, 1.0, 1.0, 1.0, 1.0, 1.0, 1.0, 1.0, 1.0, 1.0, 1.0, 1.0, 1.0, 1.0, 1.0, 1.0, 1.0, 1.0, 1.0, 1.0, 1.0, 1.0, 1.0, 1.0, 1.0, 1.0, 1.0, 1.0, 1.0, 1.0, 1.0, 1.0, 1.0, 1.0, 1.0, 1.0, 1.0, 1.0, 1.0, 1.0, 1.0, 1.0, 1.0, 1.0, 1.0, 1.0, 1.0, 1.0, 1.0, 1.0, 1.0, 1.0, 1.0, 1.0, 1.0, 1.0, 1.0, 1.0, 1.0, 1.0, 1.0, 1.0, 1.0, 1.0, 1.0, 1.0, 1.0, 1.0, 1.0, 1.0, 1.0, 1.0, 1.0, 1.0, 1.0, 1.0, 1.0, 1.0, 1.0, 1.0])
me_cube.materials.append(mat_model_material)
me_cube.use_remesh_preserve_volume = False
me_cube.use_remesh_preserve_attributes = False
me_cube.use_mirror_vertex_groups = False
me_cube.update()
arm_armature = bpy.data.armatures.new('Armature')  # bones are not reproduced

# ---- objects
ob_armature = bpy.data.objects.new('Armature', arm_armature)
ob_low_poly_model = bpy.data.objects.new('Low Poly Model', me_cube)
ob_camera = bpy.data.objects.new('Camera', cam_camera)

# ---- transforms, parenting, visibility, modifiers, constraints
ob_armature.location = (0.0, 0.0, 0.0)
ob_armature.hide_viewport = True
ob_armature.show_in_front = True
ob_armature.lineart.crease_threshold = 0.0
ob_low_poly_model.parent = ob_armature
ob_low_poly_model.location = (0.0, 0.0, 0.0)
ob_low_poly_model.lock_rotations_4d = False
ob_low_poly_model.empty_display_type = 'ARROWS'
ob_low_poly_model.lineart.crease_threshold = 0.0
_vg = ob_low_poly_model.vertex_groups.new(name='hips')
for _i, _w in zip([0, 1, 2, 3, 8, 9, 10, 11, 24, 25, 28, 29, 42, 43, 79, 80, 105, 106, 108, 109, 121, 122, 167, 168], [0.07731, 0.06586, 0.07257, 0.08801, 0.5177, 0.3062, 0.7968, 0.6089, 0.08196, 0.06963, 0.6715, 0.5287, 0.6288, 0.4242, 0.07167, 0.1309, 0.06765, 0.09491, 0.0373, 0.01011, 0.1203, 0.1735, 0.1343, 0.3125]): _vg.add([_i], _w, 'REPLACE')
_vg = ob_low_poly_model.vertex_groups.new(name='spine')
for _i, _w in zip([10, 28, 42, 80, 122, 168], [0.2982, 0.04586, 0.2525, 0.07716, 0.01406, 0.1231]): _vg.add([_i], _w, 'REPLACE')
_vg = ob_low_poly_model.vertex_groups.new(name='chest')
for _i, _w in zip([0, 1, 2, 3, 4, 5, 6, 7, 14, 15, 24, 25, 26, 27, 30, 31, 32, 33, 35, 52, 53, 54, 55, 56, 57, 129, 130, 137, 138, 246], [0.0855, 0.0889, 0.08306, 0.07963, 0.6189, 0.6212, 0.7833, 0.7988, 0.4867, 0.4891, 0.07688, 0.08245, 0.7076, 0.7097, 0.1133, 0.05399, 0.1462, 0.02695, 0.05122, 0.08707, 0.6081, 0.08243, 0.7182, 0.2319, 0.2163, 0.1091, 0.06845, 0.2917, 0.6335, 0.05126]): _vg.add([_i], _w, 'REPLACE')
_vg = ob_low_poly_model.vertex_groups.new(name='neck')
for _i, _w in zip([14, 30, 33, 34, 59, 60, 243, 244, 245, 246, 247, 248], [0.05014, 0.09748, 0.03017, 0.3762, 0.08433, 0.01087, 0.009437, 0.1065, 0.02712, 0.3413, 0.4, 0.1221]): _vg.add([_i], _w, 'REPLACE')
_vg = ob_low_poly_model.vertex_groups.new(name='head')
for _i, _w in zip([14, 15, 30, 31, 32, 33, 34, 35, 36, 37, 58, 59, 60, 61, 62, 63, 64, 65, 66, 67, 68, 69, 70, 71, 72, 129, 137, 138, 243, 244, 245, 246, 247, 248], [0.05966, 0.2107, 0.116, 0.1052, 0.7174, 0.7749, 0.5213, 0.8898, 0.9902, 0.9813, 0.9618, 0.8843, 0.922, 0.999, 0.9942, 0.9894, 0.9929, 0.9681, 0.976, 0.9178, 0.993, 0.9858, 0.9757, 0.9939, 0.9975, 0.00165, 0.06106, 0.006618, 0.9611, 0.8632, 0.9505, 0.3037, 0.4984, 0.8452]): _vg.add([_i], _w, 'REPLACE')
_vg = ob_low_poly_model.vertex_groups.new(name='shoulder_L')
for _i, _w in zip([0, 4, 5, 6, 7, 12, 13, 14, 15, 26, 27, 30, 31, 32, 33, 34, 35, 38, 39, 40, 41, 52, 53, 54, 55, 56, 57, 59, 60, 67, 123, 124, 129, 130, 131, 132, 137, 138, 246, 247], [0.000875, 0.2235, 0.2158, 0.05825, 0.09011, 0.8813, 0.916, 0.2053, 0.1845, 0.1673, 0.1462, 0.7969, 0.8419, 0.0964, 0.1447, 0.09289, 0.04972, 0.1181, 0.1089, 0.1099, 0.08201, 0.7523, 0.1858, 0.7488, 0.2201, 0.6879, 0.6797, 0.009582, 0.03738, 0.04668, 0.8631, 0.8277, 0.825, 0.8512, 0.09595, 0.1265, 0.2155, 0.2413, 0.2053, 0.03773]): _vg.add([_i], _w, 'REPLACE')
_vg = ob_low_poly_model.vertex_groups.new(name='arm_L')
for _i, _w in zip([4, 5, 12, 13, 16, 17, 18, 19, 20, 21, 22, 23, 38, 39, 40, 41, 52, 54, 56, 123, 124, 125, 126, 127, 128, 131, 132, 143, 144, 145, 146, 147, 148], [0.01808, 0.01624, 0.1004, 0.07292, 0.8835, 0.9243, 0.8867, 0.9273, 0.1265, 0.07929, 0.1282, 0.08255, 0.867, 0.8774, 0.8865, 0.9162, 0.1421, 0.1489, 0.005809, 0.1111, 0.1408, 0.9164, 0.8681, 0.09412, 0.1489, 0.8994, 0.8661, 0.9817, 0.9838, 0.9882, 0.9913, 0.9892, 0.9791]): _vg.add([_i], _w, 'REPLACE')
_vg = ob_low_poly_model.vertex_groups.new(name='forearm_L')
for _i, _w in zip([16, 17, 18, 19, 20, 21, 22, 23, 44, 45, 46, 47, 48, 49, 50, 51, 73, 74, 75, 76, 125, 126, 127, 128, 133, 134, 135, 136, 139, 140, 141, 142, 149, 150, 151, 152, 153, 154, 169, 170, 171, 172, 173, 174, 175, 176, 177, 178, 179, 180, 181, 182, 183, 184, 185, 186, 187, 188, 189, 190, 191, 192, 193, 194, 195, 196, 197, 198, 199, 200, 201, 202, 203, 204, 205, 206, 207, 208, 209, 210, 211, 212, 213, 214, 215, 216, 217, 218, 219, 220, 221, 222, 223, 224, 225, 226, 227, 228, 229, 230, 231, 232, 233, 234, 235, 236, 237, 238, 239, 240, 241, 242], [0.1157, 0.07529, 0.1126, 0.07239, 0.8734, 0.9206, 0.8717, 0.9174, 0.9951, 0.9904, 0.995, 0.993, 0.9269, 0.8311, 0.9223, 0.8762, 0.06749, 0.06061, 0.07441, 0.05112, 0.08326, 0.131, 0.9058, 0.8509, 0.9745, 0.9947, 0.3379, 0.9155, 0.05541, 0.07693, 0.06276, 0.06405, 0.9951, 0.9951, 0.9912, 0.9908, 0.9879, 0.9937, 0.07693, 0.07441, 0.06749, 0.06405, 0.06276, 0.07441, 0.06749, 0.06405, 0.06061, 0.06276, 0.05112, 0.05541, 0.05112, 0.06061, 0.05112, 0.06061, 0.05541, 0.05112, 0.06276, 0.06061, 0.06405, 0.06405, 0.06276, 0.06749, 0.07441, 0.06749, 0.07441, 0.07693, 0.4458, 0.1967, 0.8311, 0.3379, 0.4458, 0.1967, 0.3379, 0.1967, 0.4458, 0.8311, 0.05112, 0.06061, 0.05541, 0.06405, 0.06749, 0.06276, 0.07441, 0.05112, 0.06061, 0.06276, 0.06405, 0.06749, 0.07693, 0.07441, 0.07441, 0.06749, 0.07693, 0.06276, 0.07441, 0.06405, 0.06749, 0.05112, 0.06061, 0.06276, 0.06405, 0.05112, 0.06061, 0.05541, 0.1967, 0.4458, 0.8311, 0.3379, 0.4984, 0.4972, 0.4637, 0.4962]): _vg.add([_i], _w, 'REPLACE')
_vg = ob_low_poly_model.vertex_groups.new(name='hand_L')
for _i, _w in zip([48, 49, 50, 51, 73, 74, 75, 76, 133, 135, 136, 139, 140, 141, 142, 169, 170, 171, 172, 173, 174, 175, 176, 177, 178, 179, 180, 181, 182, 183, 184, 185, 186, 187, 188, 189, 190, 191, 192, 193, 194, 195, 196, 197, 198, 199, 200, 201, 202, 203, 204, 205, 206, 207, 208, 209, 210, 211, 212, 213, 214, 215, 216, 217, 218, 219, 220, 221, 222, 223, 224, 225, 226, 227, 228, 229, 230, 231, 232, 233, 234, 235, 236, 237, 238, 239, 240, 241, 242], [0.07312, 0.1689, 0.07763, 0.1237, 0.9325, 0.9394, 0.9256, 0.9489, 0.0007175, 0.6621, 0.08452, 0.9446, 0.9231, 0.9372, 0.9359, 0.9231, 0.9256, 0.9325, 0.9359, 0.9372, 0.9256, 0.9325, 0.9359, 0.9394, 0.9372, 0.9489, 0.9446, 0.9489, 0.9394, 0.9489, 0.9394, 0.9446, 0.9489, 0.9372, 0.9394, 0.9359, 0.9359, 0.9372, 0.9325, 0.9256, 0.9325, 0.9256, 0.9231, 0.5542, 0.8033, 0.1689, 0.6621, 0.5542, 0.8033, 0.6621, 0.8033, 0.5542, 0.1689, 0.9489, 0.9394, 0.9446, 0.9359, 0.9325, 0.9372, 0.9256, 0.9489, 0.9394, 0.9372, 0.9359, 0.9325, 0.9231, 0.9256, 0.9256, 0.9325, 0.9231, 0.9372, 0.9256, 0.9359, 0.9325, 0.9489, 0.9394, 0.9372, 0.9359, 0.9489, 0.9394, 0.9446, 0.8033, 0.5542, 0.1689, 0.6621, 0.5016, 0.5028, 0.5363, 0.5038]): _vg.add([_i], _w, 'REPLACE')
_vg = ob_low_poly_model.vertex_groups.new(name='shoulder_R')
_vg = ob_low_poly_model.vertex_groups.new(name='arm_R')
_vg = ob_low_poly_model.vertex_groups.new(name='forearm_R')
_vg = ob_low_poly_model.vertex_groups.new(name='hand_R')
_vg = ob_low_poly_model.vertex_groups.new(name='upleg_L')
for _i, _w in zip([0, 1, 2, 3, 8, 9, 10, 11, 24, 25, 28, 29, 42, 43, 77, 78, 79, 80, 81, 82, 83, 84, 85, 86, 87, 88, 105, 106, 107, 108, 109, 110, 111, 112, 121, 122, 155, 156, 157, 158, 159, 160, 167, 168], [0.09352, 0.1047, 0.0504, 0.008454, 0.7085, 0.792, 0.1328, 0.3258, 0.05459, 0.0864, 0.3095, 0.7139, 0.3007, 0.497, 0.9814, 0.9885, 0.8582, 0.8034, 0.9281, 0.9426, 0.9458, 0.9274, 0.07394, 0.0614, 0.03804, 0.05802, 0.9618, 0.9413, 0.03669, 0.9425, 0.9693, 0.9274, 0.951, 0.06698, 0.904, 0.8144, 0.9944, 0.9835, 0.9965, 0.9896, 0.9955, 0.9915, 0.6484, 0.5458]): _vg.add([_i], _w, 'REPLACE')
_vg = ob_low_poly_model.vertex_groups.new(name='leg_L')
for _i, _w in zip([81, 82, 83, 84, 85, 86, 87, 88, 89, 90, 91, 92, 93, 94, 95, 96, 97, 98, 99, 100, 107, 110, 111, 112, 113, 114, 115, 116, 117, 161, 162, 163, 164, 165, 166], [0.07174, 0.05737, 0.05391, 0.07198, 0.926, 0.9386, 0.9559, 0.9419, 0.9964, 0.9654, 0.9519, 0.9856, 0.8884, 0.1096, 0.1312, 0.8561, 0.5209, 0.03106, 0.06375, 0.5191, 0.9566, 0.07229, 0.0478, 0.933, 0.9955, 0.9481, 0.9218, 0.09545, 0.5244, 0.9973, 0.9965, 0.9981, 0.9981, 0.9967, 0.9982]): _vg.add([_i], _w, 'REPLACE')
_vg = ob_low_poly_model.vertex_groups.new(name='foot_L')
for _i, _w in zip([90, 91, 93, 94, 95, 96, 97, 98, 99, 100, 101, 102, 103, 104, 114, 115, 116, 117, 118, 119, 120], [0.01918, 0.04624, 0.1116, 0.8904, 0.8688, 0.1439, 0.4791, 0.9595, 0.9363, 0.4809, 0.9907, 0.9829, 0.9946, 0.9893, 0.05185, 0.07816, 0.9046, 0.4756, 0.9815, 0.9967, 0.9992]): _vg.add([_i], _w, 'REPLACE')
_vg = ob_low_poly_model.vertex_groups.new(name='upleg_R')
_vg = ob_low_poly_model.vertex_groups.new(name='leg_R')
_vg = ob_low_poly_model.vertex_groups.new(name='foot_R')
_vg = ob_low_poly_model.vertex_groups.new(name='shoulder.L')
for _i, _w in zip([12, 13, 14, 15, 30, 31, 32, 33, 34, 35, 53, 55, 56, 57, 59, 60, 67, 123, 124, 129, 130, 137, 138, 244, 246, 247, 248], [0.05215, 0.05963, 0.1793, 0.1938, 0.6816, 0.7259, 0.08281, 0.1594, 0.15, 0.03658, 0.07843, 0.06077, 0.2018, 0.1539, 0.02413, 0.04085, 0.05908, 0.05847, 0.0657, 0.635, 0.6076, 0.1601, 0.1147, 0.02088, 0.1222, 0.04421, 0.0006286]): _vg.add([_i], _w, 'REPLACE')
_vg = ob_low_poly_model.vertex_groups.new(name='upper_arm.L')
for _i, _w in zip([4, 5, 12, 13, 16, 17, 18, 19, 20, 21, 22, 23, 30, 31, 38, 39, 40, 41, 52, 54, 56, 57, 123, 124, 125, 126, 127, 128, 129, 130, 131, 132, 143, 144, 145, 146, 147, 148, 149, 150, 154], [0.1009, 0.096, 0.9224, 0.9126, 0.8591, 0.8208, 0.8736, 0.8368, 0.1784, 0.2252, 0.1569, 0.2219, 0.02562, 0.04489, 0.9517, 0.9382, 0.978, 0.9759, 0.793, 0.8072, 0.1181, 0.09945, 0.8815, 0.8857, 0.8126, 0.8616, 0.2418, 0.1771, 0.1389, 0.1396, 0.9653, 0.9706, 0.9867, 0.9896, 0.9796, 0.9833, 0.9804, 0.9891, 0.01483, 0.01048, 0.0179]): _vg.add([_i], _w, 'REPLACE')
_vg = ob_low_poly_model.vertex_groups.new(name='forearm.L')
for _i, _w in zip([16, 17, 18, 19, 20, 21, 22, 23, 44, 45, 46, 47, 48, 49, 50, 51, 125, 126, 127, 128, 133, 134, 135, 136, 149, 150, 151, 152, 153, 154, 197, 198, 199, 200, 201, 202, 203, 204, 205, 206, 235, 236, 237, 238, 240], [0.1406, 0.1786, 0.1263, 0.1629, 0.8213, 0.7742, 0.843, 0.7777, 0.9411, 0.9266, 0.9638, 0.9584, 0.2175, 0.2157, 0.1316, 0.1385, 0.1869, 0.1382, 0.7575, 0.8227, 0.9236, 0.9428, 0.2279, 0.1917, 0.9643, 0.9676, 0.9799, 0.9862, 0.9838, 0.9629, 0.05939, 0.05553, 0.1181, 0.1156, 0.1168, 0.1156, 0.1114, 0.1134, 0.1178, 0.1227, 0.09801, 0.1321, 0.1495, 0.1396, 0.02944]): _vg.add([_i], _w, 'REPLACE')
_vg = ob_low_poly_model.vertex_groups.new(name='hand.L')
for _i, _w in zip([44, 45, 46, 47, 48, 49, 50, 51, 73, 74, 75, 76, 133, 134, 135, 136, 139, 140, 141, 142, 169, 170, 171, 172, 173, 174, 175, 176, 177, 178, 179, 180, 181, 182, 183, 184, 185, 186, 187, 188, 189, 190, 191, 192, 193, 194, 195, 196, 197, 198, 199, 200, 201, 202, 203, 204, 205, 206, 207, 208, 209, 210, 211, 212, 213, 214, 215, 216, 217, 218, 219, 220, 221, 222, 223, 224, 225, 226, 227, 228, 229, 230, 231, 232, 233, 234, 235, 236, 237, 238, 239, 240, 241, 242], [0.05857, 0.07277, 0.02218, 0.03261, 0.7824, 0.7841, 0.8684, 0.8615, 0.9941, 0.991, 0.9962, 0.995, 0.07563, 0.05691, 0.7719, 0.8083, 0.9876, 0.9954, 0.9993, 0.9971, 0.9954, 0.9954, 0.9953, 0.9999, 0.9999, 0.9998, 0.9998, 1.0, 1.0, 1.0, 1.0, 0.9908, 0.9909, 0.9909, 0.9929, 0.9909, 0.9891, 0.9982, 0.9995, 0.9969, 0.9987, 0.9995, 0.9997, 0.9993, 0.9995, 0.9952, 0.9955, 0.9954, 0.9406, 0.9444, 0.8819, 0.8844, 0.8831, 0.8844, 0.8886, 0.8866, 0.8821, 0.8773, 0.9912, 0.9909, 0.9906, 0.9998, 0.9998, 0.9998, 0.9998, 0.9998, 0.9998, 1.0, 1.0, 0.9953, 0.9954, 0.9954, 0.9959, 0.9947, 0.9954, 0.9989, 0.9972, 0.9973, 0.9959, 1.0, 1.0, 1.0, 1.0, 0.9909, 0.9909, 0.9908, 0.9019, 0.8679, 0.8504, 0.8603, 0.9793, 0.9603, 0.982, 0.9779]): _vg.add([_i], _w, 'REPLACE')
_vg = ob_low_poly_model.vertex_groups.new(name='palm.01.L')
for _i, _w in zip([47, 49, 50, 51, 74, 76, 135, 139, 141, 142, 184, 186, 188, 189, 197, 198, 226, 235, 238, 239, 241], [0.003342, 0.00135, 0.03726, 0.9414, 0.7176, 0.1614, 0.1262, 0.9413, 0.05171, 0.08311, 0.06708, 0.01236, 0.2, 0.1043, 0.113, 0.7847, 0.01118, 0.02496, 0.01348, 0.02284, 0.9161]): _vg.add([_i], _w, 'REPLACE')
_vg = ob_low_poly_model.vertex_groups.new(name='f_index.01.L')
for _i, _w in zip([74, 76, 139, 183, 184, 185, 207, 208, 209, 232, 233], [0.05992, 0.07217, 0.002261, 0.93, 0.9051, 0.9701, 0.8215, 0.7945, 0.07144, 0.03035, 0.08247]): _vg.add([_i], _w, 'REPLACE')
_vg = ob_low_poly_model.vertex_groups.new(name='f_index.02.L')
for _i, _w in zip([180, 181, 182, 207, 208, 209, 232, 233, 234], [0.07718, 0.104, 0.1328, 0.1669, 0.1844, 0.9187, 0.6986, 0.3494, 0.02424]): _vg.add([_i], _w, 'REPLACE')
_vg = ob_low_poly_model.vertex_groups.new(name='f_index.03.L')
for _i, _w in zip([180, 181, 182, 232, 233, 234], [0.9127, 0.8854, 0.8455, 0.2611, 0.5679, 0.959]): _vg.add([_i], _w, 'REPLACE')
_vg = ob_low_poly_model.vertex_groups.new(name='thumb.01.L')
for _i, _w in zip([45, 48, 49, 74, 133, 135, 197, 198, 206, 235, 236, 237, 238, 240], [0.01322, 0.07822, 0.7968, 0.02291, 0.02374, 0.8085, 0.6949, 0.112, 0.05543, 0.05143, 0.02998, 0.735, 0.8283, 0.01959]): _vg.add([_i], _w, 'REPLACE')
_vg = ob_low_poly_model.vertex_groups.new(name='thumb.02.L')
for _i, _w in zip([197, 198, 199, 200, 202, 203, 204, 205, 206, 235, 236, 237, 238], [0.09136, 0.08091, 0.1382, 0.05453, 0.08215, 0.8803, 0.4375, 0.09789, 0.7164, 0.9003, 0.9414, 0.2569, 0.1342]): _vg.add([_i], _w, 'REPLACE')
_vg = ob_low_poly_model.vertex_groups.new(name='thumb.03.L')
for _i, _w in zip([199, 200, 201, 202, 203, 204, 205, 206], [0.8509, 0.9432, 0.9889, 0.9155, 0.09263, 0.5486, 0.9091, 0.2256]): _vg.add([_i], _w, 'REPLACE')
_vg = ob_low_poly_model.vertex_groups.new(name='palm.02.L')
for _i, _w in zip([73, 74, 76, 141, 142, 183, 186, 187, 188, 189, 224, 226], [0.02249, 0.1037, 0.632, 0.07615, 0.6116, 0.03391, 0.05997, 0.02178, 0.1496, 0.2165, 0.01213, 0.2036]): _vg.add([_i], _w, 'REPLACE')
_vg = ob_low_poly_model.vertex_groups.new(name='f_middle.01.L')
for _i, _w in zip([74, 76, 141, 142, 186, 187, 188, 189, 214, 215, 216, 217, 226], [0.05477, 0.08663, 0.1155, 0.06219, 0.8636, 0.8321, 0.5172, 0.5325, 0.5064, 0.5154, 0.5543, 0.8483, 0.00714]): _vg.add([_i], _w, 'REPLACE')
_vg = ob_low_poly_model.vertex_groups.new(name='f_middle.02.L')
for _i, _w in zip([176, 177, 178, 179, 188, 189, 214, 215, 216, 217, 228, 229, 230, 231], [0.4884, 0.4166, 0.4646, 0.3053, 0.04947, 0.005372, 0.4906, 0.4804, 0.4427, 0.1408, 0.947, 0.9588, 0.9488, 0.9542]): _vg.add([_i], _w, 'REPLACE')
_vg = ob_low_poly_model.vertex_groups.new(name='f_middle.03.L')
for _i, _w in zip([176, 177, 178, 179, 228, 230], [0.4998, 0.5738, 0.5242, 0.6875, 0.01295, 0.004177]): _vg.add([_i], _w, 'REPLACE')
_vg = ob_low_poly_model.vertex_groups.new(name='palm.03.L')
for _i, _w in zip([48, 50, 73, 75, 76, 136, 140, 141, 142, 187, 188, 189, 197, 221, 222, 224, 225, 226, 227, 239, 240, 241, 242], [0.06013, 0.8782, 0.699, 0.7265, 0.01497, 0.01554, 0.06737, 0.5881, 0.1169, 0.06634, 0.01099, 0.06126, 0.06708, 0.06206, 0.09465, 0.1124, 0.1131, 0.106, 0.06505, 0.8978, 0.8227, 0.0431, 0.06555]): _vg.add([_i], _w, 'REPLACE')
_vg = ob_low_poly_model.vertex_groups.new(name='f_ring.01.L')
for _i, _w in zip([73, 75, 141, 142, 189, 190, 191, 192, 193, 224, 225, 226, 227], [0.08319, 0.09948, 0.1348, 0.08199, 0.01269, 0.4406, 0.1009, 0.8543, 0.1713, 0.7668, 0.8029, 0.5535, 0.8881]): _vg.add([_i], _w, 'REPLACE')
_vg = ob_low_poly_model.vertex_groups.new(name='f_ring.02.L')
for _i, _w in zip([172, 173, 174, 175, 190, 191, 192, 193, 210, 211, 212, 213, 224, 225, 226], [0.08263, 0.1074, 0.1266, 0.1086, 0.516, 0.8869, 0.1388, 0.8211, 0.9752, 0.9645, 0.957, 0.9559, 0.05089, 0.04657, 0.05818]): _vg.add([_i], _w, 'REPLACE')
_vg = ob_low_poly_model.vertex_groups.new(name='f_ring.03.L')
for _i, _w in zip([172, 173, 174, 175, 212, 213], [0.9168, 0.892, 0.8727, 0.8902, 0.02757, 0.02948]): _vg.add([_i], _w, 'REPLACE')
_vg = ob_low_poly_model.vertex_groups.new(name='palm.04.L')
for _i, _w in zip([48, 50, 73, 75, 134, 136, 140, 223, 239, 240, 242], [0.137, 0.05629, 0.1041, 0.07335, 0.002425, 0.9259, 0.8738, 0.02798, 0.05812, 0.09135, 0.9318]): _vg.add([_i], _w, 'REPLACE')
_vg = ob_low_poly_model.vertex_groups.new(name='f_pinky.01.L')
for _i, _w in zip([73, 75, 140, 194, 195, 221, 222, 223], [0.06091, 0.07901, 0.03958, 0.1509, 0.05237, 0.8617, 0.8195, 0.9178]): _vg.add([_i], _w, 'REPLACE')
_vg = ob_low_poly_model.vertex_groups.new(name='f_pinky.02.L')
for _i, _w in zip([169, 170, 171, 194, 195, 196, 218, 219, 220, 221, 222, 223], [0.06642, 0.1753, 0.06056, 0.8057, 0.9341, 0.9767, 0.8063, 0.9856, 0.8095, 0.03741, 0.0401, 0.02831]): _vg.add([_i], _w, 'REPLACE')
_vg = ob_low_poly_model.vertex_groups.new(name='f_pinky.03.L')
for _i, _w in zip([169, 170, 171, 218, 220], [0.9329, 0.8212, 0.938, 0.1688, 0.1736]): _vg.add([_i], _w, 'REPLACE')
_vg = ob_low_poly_model.vertex_groups.new(name='shoulder.R')
_vg = ob_low_poly_model.vertex_groups.new(name='upper_arm.R')
_vg = ob_low_poly_model.vertex_groups.new(name='forearm.R')
_vg = ob_low_poly_model.vertex_groups.new(name='hand.R')
_vg = ob_low_poly_model.vertex_groups.new(name='palm.01.R')
_vg = ob_low_poly_model.vertex_groups.new(name='f_index.01.R')
_vg = ob_low_poly_model.vertex_groups.new(name='f_index.02.R')
_vg = ob_low_poly_model.vertex_groups.new(name='f_index.03.R')
_vg = ob_low_poly_model.vertex_groups.new(name='thumb.01.R')
_vg = ob_low_poly_model.vertex_groups.new(name='thumb.02.R')
_vg = ob_low_poly_model.vertex_groups.new(name='thumb.03.R')
_vg = ob_low_poly_model.vertex_groups.new(name='palm.02.R')
_vg = ob_low_poly_model.vertex_groups.new(name='f_middle.01.R')
_vg = ob_low_poly_model.vertex_groups.new(name='f_middle.02.R')
_vg = ob_low_poly_model.vertex_groups.new(name='f_middle.03.R')
_vg = ob_low_poly_model.vertex_groups.new(name='palm.03.R')
_vg = ob_low_poly_model.vertex_groups.new(name='f_ring.01.R')
_vg = ob_low_poly_model.vertex_groups.new(name='f_ring.02.R')
_vg = ob_low_poly_model.vertex_groups.new(name='f_ring.03.R')
_vg = ob_low_poly_model.vertex_groups.new(name='palm.04.R')
_vg = ob_low_poly_model.vertex_groups.new(name='f_pinky.01.R')
_vg = ob_low_poly_model.vertex_groups.new(name='f_pinky.02.R')
_vg = ob_low_poly_model.vertex_groups.new(name='f_pinky.03.R')
_vg = ob_low_poly_model.vertex_groups.new(name='thigh.L')
for _i, _w in zip([0, 1, 8, 9, 10, 11, 24, 28, 29, 42, 43, 77, 78, 79, 80, 81, 82, 83, 84, 85, 86, 87, 88, 105, 106, 107, 108, 109, 110, 111, 112, 121, 122, 155, 156, 157, 158, 159, 160, 167, 168], [0.05608, 0.01163, 0.6591, 0.1455, 0.004947, 0.1467, 0.02183, 0.2171, 0.08921, 0.2152, 0.4344, 0.9422, 0.919, 0.8705, 0.7394, 0.8876, 0.9027, 0.9016, 0.8787, 0.1112, 0.1013, 0.08994, 0.1073, 0.8615, 0.909, 0.08486, 0.8992, 0.9084, 0.8921, 0.9025, 0.08767, 0.8294, 0.8164, 0.9873, 0.9737, 0.9898, 0.9852, 0.9887, 0.985, 0.8127, 0.6024]): _vg.add([_i], _w, 'REPLACE')
_vg = ob_low_poly_model.vertex_groups.new(name='shin.L')
for _i, _w in zip([81, 82, 83, 84, 85, 86, 87, 88, 89, 90, 91, 92, 93, 94, 95, 96, 97, 99, 100, 102, 107, 110, 111, 112, 113, 114, 115, 116, 161, 162, 163, 164, 165, 166], [0.112, 0.09702, 0.09781, 0.1201, 0.8887, 0.8986, 0.9099, 0.8925, 0.9645, 0.932, 0.8887, 0.9218, 0.4965, 0.1109, 0.1567, 0.5032, 0.04045, 0.02515, 0.05903, 0.0157, 0.915, 0.1073, 0.09707, 0.9122, 0.9579, 0.9077, 0.5276, 0.1175, 0.9923, 0.9907, 0.9944, 0.9929, 0.9901, 0.9953]): _vg.add([_i], _w, 'REPLACE')
_vg = ob_low_poly_model.vertex_groups.new(name='foot.L')
for _i, _w in zip([89, 90, 91, 92, 93, 94, 95, 96, 97, 98, 99, 100, 101, 102, 103, 104, 113, 114, 115, 116, 118, 119], [0.007473, 0.06395, 0.09973, 0.05884, 0.3953, 0.8472, 0.7703, 0.3524, 0.08011, 0.8389, 0.762, 0.09362, 0.2029, 0.2221, 0.2092, 0.2171, 0.01488, 0.08725, 0.3631, 0.842, 0.9622, 0.1151]): _vg.add([_i], _w, 'REPLACE')
_vg = ob_low_poly_model.vertex_groups.new(name='toe.L')
for _i, _w in zip([94, 95, 98, 99, 101, 102, 103, 104, 116, 119, 120], [0.01929, 0.05533, 0.09902, 0.1362, 0.7731, 0.7375, 0.7753, 0.7544, 0.02728, 0.8677, 0.995]): _vg.add([_i], _w, 'REPLACE')
_vg = ob_low_poly_model.vertex_groups.new(name='heel.L')
for _i, _w in zip([89, 92, 93, 94, 95, 96, 97, 98, 100, 113, 115, 117, 118], [0.003106, 0.04411, 0.8264, 0.05229, 0.04755, 0.7534, 0.3233, 0.007469, 0.308, 0.01914, 0.9246, 0.887, 0.006752]): _vg.add([_i], _w, 'REPLACE')
_vg = ob_low_poly_model.vertex_groups.new(name='heel.02.L')
for _i, _w in zip([93, 96, 97, 98, 99, 100, 115, 117], [0.1057, 0.1401, 0.8708, 0.03902, 0.0643, 0.8376, 0.1085, 0.995]): _vg.add([_i], _w, 'REPLACE')
_vg = ob_low_poly_model.vertex_groups.new(name='thigh.R')
_vg = ob_low_poly_model.vertex_groups.new(name='shin.R')
_vg = ob_low_poly_model.vertex_groups.new(name='foot.R')
_vg = ob_low_poly_model.vertex_groups.new(name='toe.R')
_vg = ob_low_poly_model.vertex_groups.new(name='heel.R')
_vg = ob_low_poly_model.vertex_groups.new(name='heel.02.R')
_vg = ob_low_poly_model.vertex_groups.new(name='Hips')
for _i, _w in zip([2, 3, 8, 9, 10, 11, 28, 29, 42, 43, 77, 79, 80, 106, 108, 109, 121, 122, 156, 158, 167, 168], [0.04853, 0.05444, 0.04629, 0.02572, 0.6215, 0.6317, 0.1439, 0.1139, 0.7326, 0.679, 0.01571, 0.7315, 0.764, 0.02089, 0.1418, 0.1021, 0.1027, 0.154, 0.05642, 0.04452, 0.75, 0.7777]): _vg.add([_i], _w, 'REPLACE')
_vg = ob_low_poly_model.vertex_groups.new(name='Spine')
for _i, _w in zip([0, 1, 2, 3, 4, 5, 6, 7, 8, 9, 10, 11, 24, 25, 26, 27, 28, 29, 42, 43, 52, 53, 55, 57, 137], [0.7738, 0.7778, 0.8838, 0.8376, 0.1002, 0.1293, 0.652, 0.08518, 0.1082, 0.1023, 0.1502, 0.1354, 0.7981, 0.8066, 0.09035, 0.2086, 0.1301, 0.09866, 0.03525, 0.05063, 0.002289, 0.206, 0.007279, 0.07771, 0.07609]): _vg.add([_i], _w, 'REPLACE')
_vg = ob_low_poly_model.vertex_groups.new(name='Chest')
for _i, _w in zip([0, 1, 3, 4, 5, 6, 7, 14, 15, 24, 25, 26, 27, 30, 31, 32, 33, 35, 39, 52, 53, 54, 55, 56, 57, 123, 129, 130, 137, 138, 246], [0.0631, 0.06022, 0.05846, 0.551, 0.5358, 0.2497, 0.8132, 0.5881, 0.4037, 0.06122, 0.05149, 0.6694, 0.5709, 0.1075, 0.06895, 0.1035, 0.02412, 0.02472, 0.01678, 0.108, 0.5851, 0.09273, 0.7738, 0.2454, 0.2283, 0.01397, 0.0891, 0.08695, 0.6152, 0.7247, 0.01045]): _vg.add([_i], _w, 'REPLACE')
_vg = ob_low_poly_model.vertex_groups.new(name='Neck')
for _i, _w in zip([14, 15, 30, 31, 32, 33, 34, 35, 53, 59, 60, 67, 137, 243, 244, 245, 246, 247, 248], [0.02848, 0.2952, 0.08379, 0.02239, 0.08404, 0.05556, 0.3748, 0.01997, 0.009602, 0.08071, 0.02415, 0.009027, 0.07877, 0.0004402, 0.1106, 0.016, 0.5162, 0.4624, 0.119]): _vg.add([_i], _w, 'REPLACE')
_vg = ob_low_poly_model.vertex_groups.new(name='Head')
for _i, _w in zip([14, 15, 30, 31, 32, 33, 34, 35, 36, 37, 58, 59, 60, 61, 62, 63, 64, 65, 66, 67, 68, 69, 70, 71, 72, 130, 137, 243, 244, 245, 246, 247, 248], [0.03563, 0.1501, 0.09141, 0.1238, 0.7304, 0.7377, 0.5092, 0.882, 0.9835, 0.985, 0.9506, 0.8864, 0.9063, 0.9971, 0.9969, 0.9905, 0.9916, 0.969, 0.9715, 0.8884, 0.9895, 0.9892, 0.967, 0.9958, 0.9967, 0.002134, 0.04705, 0.968, 0.8626, 0.9607, 0.2523, 0.5007, 0.862]): _vg.add([_i], _w, 'REPLACE')
_vg = ob_low_poly_model.vertex_groups.new(name='Shoulder.L')
for _i, _w in zip([4, 5, 6, 7, 12, 13, 14, 15, 26, 27, 30, 31, 32, 33, 34, 35, 38, 39, 40, 41, 52, 53, 54, 55, 56, 57, 59, 60, 67, 123, 124, 129, 130, 131, 132, 137, 138, 246, 247], [0.2612, 0.2429, 0.07017, 0.08081, 0.8277, 0.7814, 0.3207, 0.1319, 0.1998, 0.1791, 0.7073, 0.7524, 0.07636, 0.1648, 0.09873, 0.0365, 0.172, 0.2179, 0.1736, 0.1963, 0.6169, 0.148, 0.6679, 0.1727, 0.6801, 0.6321, 0.004182, 0.03867, 0.06145, 0.7208, 0.7972, 0.8354, 0.8185, 0.2098, 0.1535, 0.1737, 0.2238, 0.1985, 0.01309]): _vg.add([_i], _w, 'REPLACE')
_vg = ob_low_poly_model.vertex_groups.new(name='Upper Arm.L')
for _i, _w in zip([4, 5, 12, 13, 16, 17, 18, 19, 20, 21, 22, 23, 38, 39, 40, 41, 52, 54, 56, 57, 123, 124, 125, 126, 127, 128, 129, 130, 131, 132, 143, 144, 145, 146, 147, 148, 149, 150, 151, 152, 153, 154], [0.07088, 0.07425, 0.1552, 0.197, 0.9613, 0.8594, 0.9772, 0.942, 0.8352, 0.3015, 0.8813, 0.7693, 0.8001, 0.7377, 0.8219, 0.7964, 0.2432, 0.2201, 0.01508, 0.03054, 0.2334, 0.1801, 0.866, 0.9731, 0.3776, 0.8675, 0.006307, 0.02107, 0.7718, 0.8386, 0.9818, 0.9864, 0.9621, 0.9735, 0.9659, 0.9874, 0.04967, 0.08763, 0.0719, 0.07447, 0.07575, 0.05925]): _vg.add([_i], _w, 'REPLACE')
_vg = ob_low_poly_model.vertex_groups.new(name='Lower Arm.L')
for _i, _w in zip([16, 17, 19, 20, 21, 22, 23, 44, 45, 46, 47, 48, 49, 50, 51, 125, 126, 127, 128, 133, 134, 135, 136, 149, 150, 151, 152, 153, 154, 239, 240], [0.02508, 0.1381, 0.05615, 0.1643, 0.6968, 0.1183, 0.2291, 0.9424, 0.8966, 0.9376, 0.9172, 0.1911, 0.08724, 0.1625, 0.1205, 0.1314, 0.002231, 0.6198, 0.132, 0.5843, 0.9329, 0.00288, 0.1942, 0.9436, 0.9056, 0.926, 0.9236, 0.9225, 0.9274, 0.004713, 0.01707]): _vg.add([_i], _w, 'REPLACE')
_vg = ob_low_poly_model.vertex_groups.new(name='Hand.L')
for _i, _w in zip([44, 45, 46, 47, 48, 49, 50, 51, 73, 74, 75, 76, 133, 134, 135, 136, 139, 140, 141, 142, 169, 170, 171, 172, 173, 174, 175, 180, 181, 182, 183, 184, 185, 186, 187, 188, 189, 190, 191, 192, 193, 194, 195, 196, 197, 198, 207, 208, 209, 210, 211, 212, 213, 214, 215, 218, 219, 220, 221, 222, 223, 224, 225, 226, 227, 232, 233, 234, 235, 239, 240, 241, 242], [0.04123, 0.05864, 0.05847, 0.07374, 0.6877, 0.05974, 0.8179, 0.7779, 0.8142, 0.7054, 0.7563, 0.6528, 0.3748, 0.06086, 0.03542, 0.7689, 0.6289, 0.8474, 0.4881, 0.8027, 0.8074, 0.8065, 0.8071, 0.01891, 0.004763, 0.01152, 0.02102, 0.6552, 0.6554, 0.6555, 0.6532, 0.6752, 0.6421, 0.2689, 0.1445, 0.6216, 0.2741, 0.1721, 0.1298, 0.2324, 0.1619, 0.8078, 0.7989, 0.8136, 0.1595, 0.1983, 0.6553, 0.6579, 0.6535, 0.06107, 0.06822, 0.04716, 0.04865, 0.006909, 0.03435, 0.8072, 0.8086, 0.8055, 0.7759, 0.8095, 0.8315, 0.5105, 0.6315, 0.6695, 0.6982, 0.6554, 0.6557, 0.655, 0.02271, 0.9322, 0.8411, 0.8521, 0.9027]): _vg.add([_i], _w, 'REPLACE')
_vg = ob_low_poly_model.vertex_groups.new(name='Fingers 01.L')
for _i, _w in zip([73, 74, 75, 76, 139, 140, 141, 142, 169, 170, 171, 172, 173, 174, 175, 180, 181, 182, 183, 184, 185, 186, 187, 188, 189, 190, 191, 192, 193, 194, 195, 196, 207, 208, 209, 210, 211, 212, 213, 214, 215, 216, 217, 218, 219, 220, 221, 222, 223, 224, 225, 226, 227, 228, 229, 230, 232, 233, 234, 241, 242], [0.1494, 0.1635, 0.2181, 0.2922, 0.2052, 0.1288, 0.5061, 0.1746, 0.165, 0.1659, 0.1653, 0.2949, 0.1979, 0.1864, 0.2176, 0.2233, 0.2238, 0.2234, 0.2582, 0.1999, 0.213, 0.7065, 0.8491, 0.335, 0.7145, 0.7163, 0.7643, 0.6137, 0.71, 0.1634, 0.1737, 0.1595, 0.2287, 0.2206, 0.2216, 0.3786, 0.3252, 0.286, 0.2537, 0.8983, 0.889, 0.9687, 0.9998, 0.165, 0.164, 0.1669, 0.1977, 0.1582, 0.1434, 0.4637, 0.3299, 0.294, 0.2548, 0.08635, 0.1212, 0.04012, 0.2243, 0.2231, 0.2231, 0.03597, 0.01512]): _vg.add([_i], _w, 'REPLACE')
_vg = ob_low_poly_model.vertex_groups.new(name='Fingers 02.L')
for _i, _w in zip([172, 173, 174, 175, 176, 177, 178, 179, 190, 191, 192, 193, 210, 211, 212, 213, 214, 215, 216, 225, 227, 228, 229, 230, 231], [0.6701, 0.7742, 0.7823, 0.7463, 0.9993, 0.9811, 0.9948, 0.9825, 0.1086, 0.1041, 0.1497, 0.1256, 0.5593, 0.6054, 0.6646, 0.6961, 0.07141, 0.06617, 0.003207, 0.01083, 0.01346, 0.9106, 0.8735, 0.9543, 0.9801]): _vg.add([_i], _w, 'REPLACE')
_vg = ob_low_poly_model.vertex_groups.new(name='Thumb 01.L')
for _i, _w in zip([45, 48, 49, 51, 74, 76, 133, 135, 136, 139, 180, 181, 182, 183, 184, 185, 188, 197, 198, 203, 204, 205, 206, 207, 208, 209, 232, 233, 234, 235, 236, 237, 238, 240, 241, 242], [0.03754, 0.1176, 0.8471, 0.09705, 0.125, 0.04939, 0.02993, 0.9291, 0.01282, 0.1574, 0.1146, 0.114, 0.1143, 0.08253, 0.1184, 0.1372, 0.02448, 0.7981, 0.7505, 0.04289, 0.04325, 0.02771, 0.07937, 0.1094, 0.1148, 0.118, 0.1135, 0.1144, 0.115, 0.8473, 0.9109, 0.9362, 0.9748, 0.1027, 0.09207, 0.02621]): _vg.add([_i], _w, 'REPLACE')
_vg = ob_low_poly_model.vertex_groups.new(name='Thumb 02.L')
for _i, _w in zip([199, 200, 201, 202, 203, 204, 205, 206, 235, 236, 237], [0.9881, 0.9971, 0.996, 0.9964, 0.9521, 0.9515, 0.9606, 0.9187, 0.1113, 0.07435, 0.03392]): _vg.add([_i], _w, 'REPLACE')
_vg = ob_low_poly_model.vertex_groups.new(name='Shoulder.R')
_vg = ob_low_poly_model.vertex_groups.new(name='Upper Arm.R')
_vg = ob_low_poly_model.vertex_groups.new(name='Lower Arm.R')
_vg = ob_low_poly_model.vertex_groups.new(name='Hand.R')
_vg = ob_low_poly_model.vertex_groups.new(name='Fingers 01.R')
_vg = ob_low_poly_model.vertex_groups.new(name='Fingers 02.R')
_vg = ob_low_poly_model.vertex_groups.new(name='Thumb 01.R')
_vg = ob_low_poly_model.vertex_groups.new(name='Thumb 02.R')
_vg = ob_low_poly_model.vertex_groups.new(name='Upper Leg.L')
for _i, _w in zip([0, 1, 2, 3, 8, 9, 10, 11, 24, 25, 28, 29, 42, 43, 77, 78, 79, 80, 81, 82, 83, 84, 85, 86, 87, 88, 105, 106, 107, 108, 109, 110, 111, 112, 121, 122, 155, 156, 157, 158, 159, 160, 161, 166, 167, 168], [0.1165, 0.1177, 0.02087, 0.0294, 0.8315, 0.8488, 0.2153, 0.2271, 0.09451, 0.09932, 0.7128, 0.779, 0.2208, 0.268, 0.9541, 0.9658, 0.2601, 0.2265, 0.9021, 0.95, 0.969, 0.9002, 0.1876, 0.5114, 0.8387, 0.2664, 0.9571, 0.9409, 0.9019, 0.8459, 0.8887, 0.8974, 0.9824, 0.1245, 0.8793, 0.8212, 0.9868, 0.9364, 0.9933, 0.9501, 0.9873, 0.9755, 0.01666, 0.007082, 0.2393, 0.2095]): _vg.add([_i], _w, 'REPLACE')
_vg = ob_low_poly_model.vertex_groups.new(name='Lower Leg.L')
for _i, _w in zip([81, 82, 83, 84, 85, 86, 87, 88, 89, 90, 91, 92, 93, 96, 97, 100, 107, 110, 112, 113, 115, 117, 161, 162, 163, 164, 165, 166], [0.09724, 0.04938, 0.006716, 0.09584, 0.8122, 0.4886, 0.1599, 0.7318, 0.8127, 0.1016, 0.02183, 0.09131, 0.4565, 0.3111, 0.157, 0.1363, 0.09731, 0.101, 0.8751, 0.1586, 0.38, 0.1377, 0.9644, 0.9798, 0.9457, 0.9384, 0.9808, 0.9536]): _vg.add([_i], _w, 'REPLACE')
_vg = ob_low_poly_model.vertex_groups.new(name='Foot.L')
for _i, _w in zip([89, 90, 91, 92, 93, 94, 95, 96, 97, 98, 99, 100, 101, 102, 103, 104, 113, 114, 115, 116, 117, 118, 119, 163, 164], [0.1868, 0.8964, 0.9569, 0.9066, 0.5395, 0.9499, 0.9185, 0.6803, 0.8291, 0.8914, 0.8407, 0.8332, 0.2041, 0.2592, 0.2065, 0.2495, 0.841, 0.9719, 0.6176, 0.9607, 0.8542, 0.9684, 0.1233, 0.01892, 0.05533]): _vg.add([_i], _w, 'REPLACE')
_vg = ob_low_poly_model.vertex_groups.new(name='Toes.L')
for _i, _w in zip([94, 95, 98, 99, 100, 101, 102, 103, 104, 116, 118, 119, 120], [0.008374, 0.06035, 0.09773, 0.1438, 0.01097, 0.7924, 0.7362, 0.7911, 0.7461, 0.01846, 0.006848, 0.8755, 0.9889]): _vg.add([_i], _w, 'REPLACE')
_vg = ob_low_poly_model.vertex_groups.new(name='Upper Leg.R')
_vg = ob_low_poly_model.vertex_groups.new(name='Lower Leg.R')
_vg = ob_low_poly_model.vertex_groups.new(name='Foot.R')
_vg = ob_low_poly_model.vertex_groups.new(name='Toes.R')
_m = ob_low_poly_model.modifiers.new('Mirror', 'MIRROR')
_m = ob_low_poly_model.modifiers.new('Armature', 'ARMATURE')
_m.object = ob_armature
_m = ob_low_poly_model.modifiers.new('Subsurf', 'SUBSURF')
_m.uv_smooth = 'PRESERVE_CORNERS'
_m.quality = 0
_m.levels = 0
_m.render_levels = 0
_m.show_only_control_edges = False
ob_camera.location = (7.481, -6.508, 5.344)
ob_camera.rotation_euler = (1.109, 0.0, 0.8149)
ob_camera.lock_rotations_4d = False
ob_camera.empty_display_type = 'ARROWS'
ob_camera.color = (0.0, 0.0, 0.0, 0.0)
ob_camera.display_type = 'WIRE'
ob_camera.lineart.crease_threshold = 0.0

# ---- collection membership
col_collection_1.objects.link(ob_armature)
col_collection_1.objects.link(ob_low_poly_model)
col_collection_1.objects.link(ob_camera)

# ---- scene / render settings (as saved in the file)
scene.camera = ob_camera
scene.frame_start = 262; scene.frame_end = 344; scene.frame_set(307)
scene.render.engine = 'BLENDER_EEVEE_NEXT'
scene.render.resolution_percentage = 50
scene.render.fps = 60
scene.render.dither_intensity = 0.0
scene.cycles.use_denoising = False
scene.cycles.samples = 128
scene.cycles.sampling_pattern = 'TABULATED_SOBOL'
scene.cycles.light_sampling_threshold = 0.0
scene.cycles.use_adaptive_sampling = False
scene.cycles.use_light_tree = False
scene.cycles.blur_glossy = 0.0
scene.cycles.sample_clamp_indirect = 0.0
scene.view_settings.view_transform = 'Standard'
bpy.context.view_layer.update()

# ---- added for rendering (the .blend has no usable light): sun
light_auto_sun = bpy.data.lights.new('AutoSun', 'SUN')
light_auto_sun.energy = 3.0
light_auto_sun.angle = 0.0523599
ob_auto_sun = bpy.data.objects.new('AutoSun', light_auto_sun)
scene.collection.objects.link(ob_auto_sun)
ob_auto_sun.rotation_euler = (0.872665, 0.174533, 0.523599)
bpy.context.view_layer.update()
